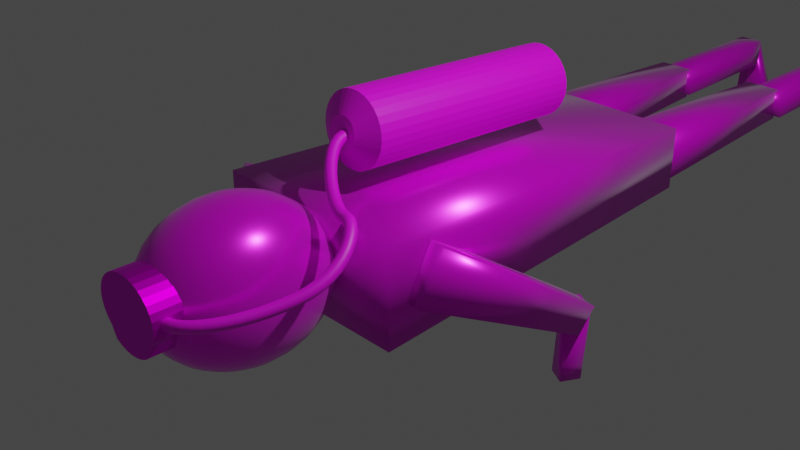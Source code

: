 # Source: Another_Diver.blend  (saved by Blender 2.90.8; exported with 4.5.12 LTS)
import bpy
from mathutils import Matrix  # noqa: F401  (used for matrix-valued properties, if any)

bpy.ops.wm.read_factory_settings(use_empty=True)
scene = bpy.context.scene
scene.name = 'Scene'

# ---- collections
col_collection = bpy.data.collections.new('Collection'); scene.collection.children.link(col_collection)
col_diver = bpy.data.collections.new('Diver'); scene.collection.children.link(col_diver)

# ---- images (referenced by path relative to the original .blend; pixels are not part of the script)
import os
ASSET_DIR = os.environ.get("B2B_ASSET_DIR", "")  # directory of the original .blend (textures are referenced by path, not embedded)
HERE = os.path.dirname(os.path.abspath(__file__))  # packed textures are extracted next to this script under _unpacked/

def load_image(name, relpath, width, height, colorspace="sRGB"):
    """Load a texture the original file referenced (path relative to the .blend, or extracted next to this script)."""
    p = next((c for c in (os.path.join(HERE, relpath), os.path.join(ASSET_DIR, relpath)) if relpath and os.path.exists(c)), "")
    if p:
        img = bpy.data.images.load(p, check_existing=True)
        img.name = name
    else:  # same state as the original file: an image datablock whose file is absent (Cycles renders it pink)
        img = bpy.data.images.new(name, width, height)
        img.source = "FILE"
        img.filepath = "//" + (relpath or name)
    img.colorspace_settings.name = colorspace
    return img
img_hosetexture = load_image('HoseTexture', 'HoseTexture.png', 1024, 1024, 'sRGB')
img_bodytexture_001 = load_image('BodyTexture.001', '', 2048, 2048, 'sRGB')
img_tanktexture_001 = load_image('TankTexture.001', 'TankTexture.001.png', 1024, 1024, 'sRGB')
img_masktexture = load_image('MaskTexture', 'MaskTexture.png', 1024, 1024, 'sRGB')

# ---- materials (node trees are filled in below, after node groups)
mat_tankmaterial = bpy.data.materials.new('TankMaterial')
mat_tankmaterial.use_transparent_shadow = False
mat_material = bpy.data.materials.new('Material')
mat_material.alpha_threshold = 0.0
mat_material.use_transparent_shadow = False
mat_material.line_color = (0.0, 0.0, 0.0, 1.0)
mat_tankmaterial_001 = bpy.data.materials.new('TankMaterial.001')
mat_tankmaterial_001.use_transparent_shadow = False
mat_maskmaterial = bpy.data.materials.new('MaskMaterial')
mat_maskmaterial.use_transparent_shadow = False

# ---- material node trees
mat_tankmaterial.use_nodes = True; mat_tankmaterial.node_tree.nodes.clear()
_N = mat_tankmaterial.node_tree.nodes; _L = mat_tankmaterial.node_tree.links
n0 = _N.new('ShaderNodeBsdfPrincipled'); n0.name = 'Principled BSDF'; n0.location = (10, 300)
n0.distribution = 'GGX'
n0.subsurface_method = 'BURLEY'
n0.inputs[3].default_value = 1.45
n0.inputs[27].default_value = (0.0, 0.0, 0.0, 1.0)
n0.inputs[28].default_value = 1.0
n1 = _N.new('ShaderNodeOutputMaterial'); n1.name = 'Material Output'; n1.location = (300, 300)
n2 = _N.new('ShaderNodeTexImage'); n2.name = 'Image Texture'; n2.location = (-280, 260)
n2.image = img_hosetexture
_L.new(n0.outputs[0], n1.inputs[0])
_L.new(n2.outputs[0], n0.inputs[0])
n1.is_active_output = True
mat_material.use_nodes = True; mat_material.node_tree.nodes.clear()
_N = mat_material.node_tree.nodes; _L = mat_material.node_tree.links
n0 = _N.new('ShaderNodeOutputMaterial'); n0.name = 'Material Output'; n0.location = (300, 300)
n1 = _N.new('ShaderNodeBsdfPrincipled'); n1.name = 'Principled BSDF'; n1.location = (10, 300)
n1.distribution = 'GGX'
n1.subsurface_method = 'BURLEY'
n1.inputs[1].default_value = 0.43
n1.inputs[2].default_value = 0.2696
n1.inputs[3].default_value = 1.45
n1.inputs[24].default_value = 0.09372
n1.inputs[27].default_value = (0.0, 0.0, 0.0, 1.0)
n1.inputs[28].default_value = 1.0
n2 = _N.new('ShaderNodeTexImage'); n2.name = 'Image Texture'; n2.location = (-280, 260)
n2.image = img_bodytexture_001
_L.new(n1.outputs[0], n0.inputs[0])
_L.new(n2.outputs[0], n1.inputs[0])
n0.is_active_output = True
mat_tankmaterial_001.use_nodes = True; mat_tankmaterial_001.node_tree.nodes.clear()
_N = mat_tankmaterial_001.node_tree.nodes; _L = mat_tankmaterial_001.node_tree.links
n0 = _N.new('ShaderNodeBsdfPrincipled'); n0.name = 'Principled BSDF'; n0.location = (10, 300)
n0.distribution = 'GGX'
n0.subsurface_method = 'BURLEY'
n0.inputs[3].default_value = 1.45
n0.inputs[27].default_value = (0.0, 0.0, 0.0, 1.0)
n0.inputs[28].default_value = 1.0
n1 = _N.new('ShaderNodeOutputMaterial'); n1.name = 'Material Output'; n1.location = (300, 300)
n2 = _N.new('ShaderNodeTexImage'); n2.name = 'Image Texture'; n2.location = (-280, 260)
n2.image = img_tanktexture_001
_L.new(n0.outputs[0], n1.inputs[0])
_L.new(n2.outputs[0], n0.inputs[0])
n1.is_active_output = True
mat_maskmaterial.use_nodes = True; mat_maskmaterial.node_tree.nodes.clear()
_N = mat_maskmaterial.node_tree.nodes; _L = mat_maskmaterial.node_tree.links
n0 = _N.new('ShaderNodeBsdfPrincipled'); n0.name = 'Principled BSDF'; n0.location = (10, 300)
n0.distribution = 'GGX'
n0.subsurface_method = 'BURLEY'
n0.inputs[1].default_value = 1.0
n0.inputs[3].default_value = 1.45
n0.inputs[27].default_value = (0.0, 0.0, 0.0, 1.0)
n0.inputs[28].default_value = 1.0
n1 = _N.new('ShaderNodeOutputMaterial'); n1.name = 'Material Output'; n1.location = (300, 300)
n2 = _N.new('ShaderNodeTexImage'); n2.name = 'Image Texture'; n2.location = (-280, 260)
n2.image = img_masktexture
_L.new(n0.outputs[0], n1.inputs[0])
_L.new(n2.outputs[0], n0.inputs[0])
n1.is_active_output = True

# ---- world
world_world = bpy.data.worlds.new('World'); scene.world = world_world
world_world.use_nodes = True; world_world.node_tree.nodes.clear()
_N = world_world.node_tree.nodes; _L = world_world.node_tree.links
n0 = _N.new('ShaderNodeOutputWorld'); n0.name = 'World Output'; n0.location = (300, 300)
n1 = _N.new('ShaderNodeBackground'); n1.name = 'Background'; n1.location = (10, 300)
n1.inputs[0].default_value = (0.05088, 0.05088, 0.05088, 1.0)
_L.new(n1.outputs[0], n0.inputs[0])
n0.is_active_output = True
world_world.color = (0.05088, 0.05088, 0.05088)
world_world.use_sun_shadow = False
world_world.sun_shadow_jitter_overblur = 0.0

# ---- cameras
cam_camera = bpy.data.cameras.new('Camera')
cam_camera.clip_end = 100.0
cam_camera.ortho_scale = 7.314

# ---- lights
light_light = bpy.data.lights.new('Light', 'POINT')
light_light.transmission_factor = 0.0
light_light.energy = 1000.0
light_light.shadow_soft_size = 0.1
light_light.shadow_maximum_resolution = 0.006
light_light.use_absolute_resolution = True

# ---- meshes
me_cube = bpy.data.meshes.new('Cube')
me_cube.from_pydata([(1.0, 2.784, 0.3643), (1.0, 2.784, -0.3643), (1.136, -1.0, 0.5364), (1.136, -1.0, -0.5364), (-1.0, 2.784, 0.3643), (-1.0, 2.784, -0.3643), (-1.136, -1.0, 0.5364), (-1.136, -1.0, -0.5364), (0.2314, 2.77, -0.2768), (0.2314, 2.77, 0.1767), (0.3871, 4.948, -0.2441), (0.3871, 4.948, 0.1439), (0.9686, 2.77, -0.2768), (0.9686, 2.77, 0.1767), (0.8129, 4.948, -0.2441), (0.8129, 4.948, 0.1439), (0.9222, 4.906, 0.1159), (0.9222, 4.906, -0.1944), (0.8233, 6.506, 0.1364), (0.8233, 6.506, -0.2149), (0.5066, 4.906, 0.1159), (0.5066, 4.906, -0.1944), (0.5214, 6.506, 0.1364), (0.5214, 6.506, -0.2149), (0.7579, 6.508, 0.07678), (0.9762, 6.776, -0.8943), (0.7579, 6.606, 0.07678), (0.9762, 6.813, -0.924), (0.583, 6.508, 0.07678), (0.3647, 6.776, -0.8943), (0.583, 6.606, 0.07678), (0.3647, 6.813, -0.924), (-0.9686, 2.613, -0.2502), (-0.9686, 2.613, 0.2033), (-0.8129, 4.791, -0.2174), (-0.8129, 4.791, 0.1706), (-0.2314, 2.613, -0.2502), (-0.2314, 2.613, 0.2033), (-0.3871, 4.791, -0.2174), (-0.3871, 4.791, 0.1706), (-0.3228, 4.749, 0.1425), (-0.3228, 4.749, -0.1678), (-0.4216, 6.349, 0.163), (-0.4216, 6.349, -0.1882), (-0.7384, 4.749, 0.1425), (-0.7384, 4.749, -0.1678), (-0.7236, 6.349, 0.163), (-0.7236, 6.349, -0.1882), (-0.4871, 6.352, 0.1034), (-0.2688, 6.619, -0.8677), (-0.4871, 6.449, 0.1034), (-0.2688, 6.656, -0.8974), (-0.662, 6.352, 0.1034), (-0.8802, 6.619, -0.8677), (-0.662, 6.449, 0.1034), (-0.8802, 6.656, -0.8974), (-1.407, -0.8753, -0.1497), (-1.514, -0.6572, 0.3803), (-1.743, 0.6117, -0.9376), (-1.82, 0.7696, -0.6748), (-0.9997, -0.7876, -0.1195), (-1.106, -0.5695, 0.4105), (-1.448, 0.6752, -0.9227), (-1.525, 0.8331, -0.6598), (-1.784, 0.588, -1.525), (-1.803, 0.6292, -0.664), (-1.779, 0.776, -1.525), (-1.797, 0.796, -0.664), (-1.559, 0.588, -1.525), (-1.504, 0.6292, -0.664), (-1.564, 0.776, -1.525), (-1.511, 0.796, -0.664), (0.9259, -0.7627, -0.1174), (0.9591, -0.5287, 0.4125), (1.494, 0.6742, -0.9054), (1.518, 0.8436, -0.6426), (1.333, -0.8506, -0.08725), (1.366, -0.6166, 0.4427), (1.789, 0.6105, -0.8904), (1.813, 0.7799, -0.6276), (1.445, 0.6701, -1.493), (1.451, 0.714, -0.6317), (1.558, 0.8326, -1.493), (1.554, 0.8574, -0.6317), (1.641, 0.5792, -1.493), (1.713, 0.5931, -0.6317), (1.746, 0.7457, -1.493), (1.804, 0.7417, -0.6317), (0.0, -1.39, 0.8332), (0.0, -1.243, 0.7521), (0.0, -1.113, 0.6445), (0.0, -1.005, 0.5147), (0.0, -0.9219, 0.3675), (0.0, -0.8681, 0.2087), (0.0, -0.8454, 0.04433), (0.0, -0.8546, -0.1193), (0.0, -0.8953, -0.2758), (0.0, -1.326, -0.72), (0.02786, -1.393, 0.8339), (0.05465, -1.249, 0.7534), (0.07935, -1.122, 0.6465), (0.101, -1.016, 0.5172), (0.1188, -0.935, 0.3704), (0.1319, -0.8827, 0.212), (0.1401, -0.8609, 0.04779), (0.1428, -0.8703, -0.1158), (0.1401, -0.9107, -0.2724), (0.1319, -0.9805, -0.4161), (0.1188, -1.077, -0.5413), (0.101, -1.197, -0.6433), (0.07935, -1.334, -0.718), (0.05465, -1.485, -0.7628), (0.02786, -1.644, -0.7757), (0.05465, -1.402, 0.8359), (0.1072, -1.267, 0.7574), (0.1556, -1.148, 0.6523), (0.1981, -1.049, 0.5245), (0.2329, -0.9738, 0.3791), (0.2588, -0.9258, 0.2216), (0.2748, -0.9067, 0.05803), (0.2802, -0.917, -0.1053), (0.2748, -0.9566, -0.2621), (0.2588, -1.024, -0.4064), (0.2329, -1.116, -0.5326), (0.1981, -1.23, -0.6359), (0.1556, -1.36, -0.7122), (0.1072, -1.503, -0.7588), (0.05465, -1.653, -0.7737), (0.07935, -1.417, 0.8392), (0.1556, -1.296, 0.7639), (0.226, -1.19, 0.6617), (0.2876, -1.102, 0.5365), (0.3382, -1.037, 0.3932), (0.3758, -0.9959, 0.2373), (0.3989, -0.9811, 0.07465), (0.4067, -0.9929, -0.08836), (0.3989, -1.031, -0.2455), (0.3758, -1.094, -0.3908), (0.3382, -1.179, -0.5185), (0.2876, -1.283, -0.6239), (0.226, -1.402, -0.7028), (0.1556, -1.532, -0.7523), (0.07935, -1.668, -0.7704), (0.101, -1.437, 0.8436), (0.1981, -1.335, 0.7726), (0.2876, -1.247, 0.6744), (0.366, -1.175, 0.5527), (0.4304, -1.122, 0.4122), (0.4782, -1.09, 0.2583), (0.5077, -1.081, 0.09703), (0.5177, -1.095, -0.06554), (0.5077, -1.131, -0.2231), (0.4782, -1.188, -0.3697), (0.4304, -1.264, -0.4996), (0.366, -1.355, -0.6078), (0.2876, -1.459, -0.6901), (0.1981, -1.571, -0.7435), (0.101, -1.687, -0.7659), (0.1188, -1.461, 0.8491), (0.2329, -1.383, 0.7833), (0.3382, -1.316, 0.6898), (0.4304, -1.262, 0.5723), (0.5061, -1.225, 0.4353), (0.5624, -1.205, 0.284), (0.597, -1.203, 0.1243), (0.6087, -1.219, -0.03774), (0.597, -1.253, -0.1959), (0.5624, -1.303, -0.344), (0.5061, -1.367, -0.4764), (0.4304, -1.443, -0.5881), (0.3382, -1.528, -0.6747), (0.2329, -1.619, -0.7329), (0.1188, -1.712, -0.7605), (0.1319, -1.489, 0.8553), (0.2588, -1.437, 0.7954), (0.3758, -1.395, 0.7074), (0.4782, -1.363, 0.5947), (0.5624, -1.343, 0.4617), (0.6249, -1.336, 0.3133), (0.6634, -1.342, 0.1554), (0.6763, -1.361, -0.006027), (0.6634, -1.392, -0.1648), (0.6249, -1.434, -0.3147), (0.5624, -1.485, -0.4501), (0.4782, -1.544, -0.5657), (0.3758, -1.607, -0.6571), (0.2588, -1.673, -0.7208), (0.1319, -1.739, -0.7543), (0.1401, -1.519, 0.862), (0.2748, -1.496, 0.8086), (0.3989, -1.48, 0.7266), (0.5077, -1.472, 0.6191), (0.597, -1.471, 0.4903), (0.6634, -1.478, 0.3451), (0.7042, -1.493, 0.1892), (0.718, -1.515, 0.02839), (0.7042, -1.543, -0.131), (0.6634, -1.576, -0.2829), (0.597, -1.613, -0.4215), (0.5077, -1.653, -0.5413), (0.3989, -1.693, -0.638), (0.2748, -1.732, -0.7076), (0.1401, -1.769, -0.7476), (0.1428, -1.55, 0.869), (0.2802, -1.557, 0.8223), (0.4067, -1.569, 0.7464), (0.5177, -1.585, 0.6444), (0.6087, -1.604, 0.52), (0.6763, -1.626, 0.3782), (0.718, -1.65, 0.2243), (0.7321, -1.675, 0.06418), (0.718, -1.7, -0.0959), (0.6763, -1.724, -0.2498), (0.6087, -1.746, -0.3917), (0.5177, -1.766, -0.516), (0.4067, -1.782, -0.6181), (0.2802, -1.793, -0.6939), (0.1428, -1.801, -0.7406), (0.1401, -1.581, 0.8759), (0.2748, -1.618, 0.836), (0.3989, -1.658, 0.7663), (0.5077, -1.698, 0.6697), (0.597, -1.737, 0.5498), (0.6634, -1.774, 0.4113), (0.7042, -1.807, 0.2594), (0.718, -1.835, 0.09997), (0.7042, -1.857, -0.0608), (0.6634, -1.872, -0.2168), (0.597, -1.879, -0.3619), (0.5077, -1.879, -0.4907), (0.3989, -1.871, -0.5982), (0.2748, -1.855, -0.6802), (0.1401, -1.832, -0.7336), (0.1319, -1.611, 0.8827), (0.2588, -1.677, 0.8491), (0.3758, -1.744, 0.7854), (0.4782, -1.807, 0.694), (0.5624, -1.865, 0.5784), (0.6249, -1.917, 0.443), (0.6634, -1.958, 0.2931), (0.6763, -1.989, 0.1344), (0.6634, -2.008, -0.02705), (0.6249, -2.014, -0.185), (0.5624, -2.008, -0.3333), (0.4782, -1.988, -0.4664), (0.3758, -1.956, -0.5791), (0.2588, -1.914, -0.667), (0.1319, -1.862, -0.7269), (0.1188, -1.639, 0.8888), (0.2329, -1.732, 0.8613), (0.3382, -1.822, 0.8031), (0.4304, -1.907, 0.7165), (0.5061, -1.983, 0.6048), (0.5624, -2.048, 0.4723), (0.597, -2.098, 0.3242), (0.6087, -2.131, 0.1661), (0.597, -2.147, 0.004061), (0.5624, -2.146, -0.1557), (0.5061, -2.126, -0.3069), (0.4304, -2.088, -0.444), (0.3382, -2.035, -0.5615), (0.2329, -1.968, -0.6549), (0.1188, -1.89, -0.7207), (0.101, -1.663, 0.8943), (0.1981, -1.779, 0.8719), (0.2876, -1.891, 0.8185), (0.366, -1.995, 0.7361), (0.4304, -2.087, 0.6279), (0.4782, -2.163, 0.498), (0.5077, -2.22, 0.3515), (0.5177, -2.256, 0.1939), (0.5077, -2.269, 0.03133), (0.4782, -2.26, -0.13), (0.4304, -2.229, -0.2838), (0.366, -2.176, -0.4243), (0.2876, -2.104, -0.546), (0.1981, -2.016, -0.6443), (0.101, -1.914, -0.7153), (0.07935, -1.683, 0.8987), (0.1556, -1.818, 0.8806), (0.226, -1.948, 0.8312), (0.2876, -2.067, 0.7522), (0.3382, -2.172, 0.6469), (0.3758, -2.257, 0.5191), (0.3989, -2.32, 0.3739), (0.4067, -2.358, 0.2167), (0.3989, -2.37, 0.0537), (0.3758, -2.355, -0.1089), (0.3382, -2.314, -0.2649), (0.2876, -2.248, -0.4082), (0.226, -2.161, -0.5333), (0.1556, -2.055, -0.6355), (0.07935, -1.934, -0.7108), (0.0, -1.803, -0.7564), (0.05465, -1.698, 0.902), (0.1072, -1.847, 0.8871), (0.1556, -1.99, 0.8406), (0.1981, -2.121, 0.7642), (0.2329, -2.235, 0.661), (0.2588, -2.327, 0.5348), (0.2748, -2.394, 0.3905), (0.2802, -2.434, 0.2337), (0.2748, -2.444, 0.07033), (0.2588, -2.425, -0.09324), (0.2329, -2.377, -0.2508), (0.1981, -2.302, -0.3962), (0.1556, -2.203, -0.5239), (0.1072, -2.084, -0.629), (0.05465, -1.949, -0.7075), (0.02786, -1.707, 0.9041), (0.05465, -1.865, 0.8911), (0.07935, -2.016, 0.8464), (0.101, -2.154, 0.7716), (0.1188, -2.274, 0.6697), (0.1319, -2.37, 0.5444), (0.1401, -2.44, 0.4007), (0.1428, -2.48, 0.2441), (0.1401, -2.49, 0.08057), (0.1319, -2.468, -0.0836), (0.1188, -2.416, -0.2421), (0.101, -2.335, -0.3888), (0.07935, -2.229, -0.5181), (0.05465, -2.102, -0.6251), (0.02786, -1.958, -0.7055), (-5.28e-09, -1.71, 0.9047), (3.017e-08, -1.871, 0.8925), (1.926e-08, -2.025, 0.8484), (-1.892e-08, -2.165, 0.7741), (-6.255e-08, -2.287, 0.6726), (4.654e-08, -2.385, 0.5477), (-6.255e-08, -2.455, 0.4042), (-7.346e-08, -2.496, 0.2476), (-6.255e-08, -2.505, 0.08403), (4.654e-08, -2.483, -0.08034), (-6.255e-08, -2.429, -0.2392), (-1.892e-08, -2.346, -0.3863), (-8.007e-09, -2.238, -0.5162), (2.902e-09, -2.108, -0.6237), (2.902e-09, -1.961, -0.7048), (-0.02786, -1.707, 0.9041), (-0.05465, -1.865, 0.8911), (-0.07935, -2.016, 0.8464), (-0.101, -2.154, 0.7716), (-0.1188, -2.274, 0.6697), (-0.1319, -2.37, 0.5444), (-0.1401, -2.44, 0.4007), (-0.1428, -2.48, 0.2441), (-0.1401, -2.49, 0.08057), (-0.1319, -2.468, -0.0836), (-0.1188, -2.416, -0.2421), (-0.101, -2.335, -0.3888), (-0.07935, -2.229, -0.5181), (-0.05465, -2.102, -0.6251), (-0.02786, -1.958, -0.7055), (-0.05465, -1.698, 0.902), (-0.1072, -1.847, 0.8871), (-0.1556, -1.99, 0.8406), (-0.1981, -2.121, 0.7642), (-0.2329, -2.235, 0.661), (-0.2588, -2.327, 0.5348), (-0.2748, -2.394, 0.3905), (-0.2802, -2.434, 0.2337), (-0.2748, -2.444, 0.07033), (-0.2588, -2.425, -0.09324), (-0.2329, -2.377, -0.2508), (-0.1981, -2.302, -0.3962), (-0.1556, -2.203, -0.5239), (-0.1072, -2.084, -0.629), (-0.05465, -1.949, -0.7075), (-0.07935, -1.683, 0.8987), (-0.1556, -1.818, 0.8806), (-0.226, -1.948, 0.8312), (-0.2876, -2.067, 0.7522), (-0.3382, -2.172, 0.6469), (-0.3758, -2.257, 0.5191), (-0.3989, -2.32, 0.3739), (-0.4067, -2.358, 0.2167), (-0.3989, -2.37, 0.0537), (-0.3758, -2.355, -0.1089), (-0.3382, -2.314, -0.2649), (-0.2876, -2.248, -0.4082), (-0.226, -2.161, -0.5333), (-0.1556, -2.055, -0.6355), (-0.07935, -1.934, -0.7108), (-1.687e-07, -1.547, 0.8847), (-0.101, -1.663, 0.8943), (-0.1981, -1.779, 0.8719), (-0.2876, -1.891, 0.8185), (-0.366, -1.995, 0.7361), (-0.4304, -2.087, 0.6279), (-0.4782, -2.163, 0.498), (-0.5077, -2.22, 0.3515), (-0.5177, -2.256, 0.1939), (-0.5077, -2.269, 0.03133), (-0.4782, -2.26, -0.13), (-0.4304, -2.229, -0.2838), (-0.366, -2.176, -0.4243), (-0.2876, -2.104, -0.546), (-0.1981, -2.016, -0.6443), (-0.101, -1.914, -0.7153), (-0.1188, -1.639, 0.8888), (-0.2329, -1.732, 0.8613), (-0.3382, -1.822, 0.8031), (-0.4304, -1.907, 0.7165), (-0.5061, -1.983, 0.6048), (-0.5624, -2.048, 0.4723), (-0.597, -2.098, 0.3242), (-0.6087, -2.131, 0.1661), (-0.597, -2.147, 0.004061), (-0.5624, -2.146, -0.1557), (-0.5061, -2.126, -0.3069), (-0.4304, -2.088, -0.444), (-0.3382, -2.035, -0.5615), (-0.2329, -1.968, -0.6549), (-0.1188, -1.89, -0.7207), (-0.1319, -1.611, 0.8827), (-0.2588, -1.677, 0.8491), (-0.3758, -1.744, 0.7854), (-0.4782, -1.807, 0.694), (-0.5624, -1.865, 0.5784), (-0.6249, -1.917, 0.443), (-0.6633, -1.958, 0.2931), (-0.6763, -1.989, 0.1344), (-0.6633, -2.008, -0.02705), (-0.6249, -2.014, -0.185), (-0.5624, -2.008, -0.3333), (-0.4782, -1.988, -0.4664), (-0.3758, -1.956, -0.5791), (-0.2588, -1.914, -0.667), (-0.1319, -1.862, -0.7269), (-0.1401, -1.581, 0.8759), (-0.2748, -1.618, 0.836), (-0.3989, -1.658, 0.7663), (-0.5077, -1.698, 0.6697), (-0.597, -1.737, 0.5498), (-0.6634, -1.774, 0.4113), (-0.7042, -1.807, 0.2594), (-0.718, -1.835, 0.09997), (-0.7042, -1.857, -0.0608), (-0.6634, -1.872, -0.2168), (-0.597, -1.879, -0.3619), (-0.5077, -1.879, -0.4907), (-0.3989, -1.871, -0.5982), (-0.2748, -1.855, -0.6802), (-0.1401, -1.832, -0.7336), (-0.1428, -1.55, 0.869), (-0.2802, -1.557, 0.8223), (-0.4067, -1.569, 0.7464), (-0.5177, -1.585, 0.6444), (-0.6087, -1.604, 0.52), (-0.6763, -1.626, 0.3782), (-0.718, -1.65, 0.2243), (-0.7321, -1.675, 0.06418), (-0.718, -1.7, -0.0959), (-0.6763, -1.724, -0.2498), (-0.6087, -1.746, -0.3917), (-0.5177, -1.766, -0.516), (-0.4067, -1.782, -0.6181), (-0.2802, -1.793, -0.6939), (-0.1428, -1.801, -0.7406), (-0.1401, -1.519, 0.862), (-0.2748, -1.496, 0.8086), (-0.3989, -1.48, 0.7266), (-0.5077, -1.472, 0.6191), (-0.597, -1.471, 0.4903), (-0.6634, -1.478, 0.3451), (-0.7042, -1.493, 0.1892), (-0.718, -1.515, 0.02839), (-0.7042, -1.543, -0.131), (-0.6634, -1.576, -0.2829), (-0.597, -1.613, -0.4215), (-0.5077, -1.653, -0.5413), (-0.3989, -1.693, -0.638), (-0.2748, -1.732, -0.7076), (-0.1401, -1.769, -0.7476), (-0.1319, -1.489, 0.8553), (-0.2588, -1.437, 0.7954), (-0.3758, -1.395, 0.7074), (-0.4782, -1.363, 0.5947), (-0.5624, -1.343, 0.4617), (-0.6249, -1.336, 0.3133), (-0.6633, -1.342, 0.1554), (-0.6763, -1.361, -0.006027), (-0.6633, -1.392, -0.1648), (-0.6249, -1.434, -0.3147), (-0.5624, -1.485, -0.4501), (-0.4782, -1.544, -0.5657), (-0.3758, -1.607, -0.6571), (-0.2588, -1.673, -0.7208), (-0.1319, -1.739, -0.7543), (-0.1188, -1.461, 0.8491), (-0.2329, -1.383, 0.7833), (-0.3382, -1.316, 0.6898), (-0.4304, -1.262, 0.5723), (-0.5061, -1.225, 0.4353), (-0.5624, -1.205, 0.284), (-0.597, -1.203, 0.1243), (-0.6087, -1.219, -0.03774), (-0.597, -1.253, -0.1959), (-0.5624, -1.303, -0.344), (-0.5061, -1.367, -0.4764), (-0.4304, -1.443, -0.5881), (-0.3382, -1.528, -0.6747), (-0.2329, -1.619, -0.7329), (-0.1188, -1.712, -0.7605), (-0.101, -1.437, 0.8436), (-0.1981, -1.335, 0.7726), (-0.2876, -1.247, 0.6744), (-0.366, -1.175, 0.5527), (-0.4304, -1.122, 0.4122), (-0.4782, -1.09, 0.2583), (-0.5077, -1.081, 0.09703), (-0.5177, -1.095, -0.06554), (-0.5077, -1.131, -0.2231), (-0.4782, -1.188, -0.3697), (-0.4304, -1.264, -0.4996), (-0.366, -1.355, -0.6078), (-0.2876, -1.459, -0.6901), (-0.1981, -1.571, -0.7435), (-0.101, -1.687, -0.7659), (-0.07935, -1.417, 0.8392), (-0.1556, -1.296, 0.7639), (-0.226, -1.19, 0.6617), (-0.2876, -1.102, 0.5365), (-0.3382, -1.037, 0.3932), (-0.3758, -0.9959, 0.2373), (-0.3989, -0.9811, 0.07465), (-0.4067, -0.9929, -0.08836), (-0.3989, -1.031, -0.2455), (-0.3758, -1.094, -0.3908), (-0.3382, -1.179, -0.5185), (-0.2876, -1.283, -0.6239), (-0.226, -1.402, -0.7028), (-0.1556, -1.532, -0.7523), (-0.07935, -1.668, -0.7704), (-0.05465, -1.402, 0.8359), (-0.1072, -1.267, 0.7574), (-0.1556, -1.148, 0.6523), (-0.1981, -1.049, 0.5245), (-0.2329, -0.9738, 0.3791), (-0.2588, -0.9258, 0.2216), (-0.2748, -0.9067, 0.05803), (-0.2802, -0.917, -0.1053), (-0.2748, -0.9566, -0.2621), (-0.2588, -1.024, -0.4064), (-0.2329, -1.116, -0.5326), (-0.1981, -1.23, -0.6359), (-0.1556, -1.36, -0.7122), (-0.1072, -1.503, -0.7588), (-0.05465, -1.653, -0.7737), (-0.02786, -1.393, 0.8339), (-0.05465, -1.249, 0.7534), (-0.07935, -1.122, 0.6465), (-0.101, -1.016, 0.5172), (-0.1188, -0.935, 0.3704), (-0.1319, -0.8827, 0.212), (-0.1401, -0.8609, 0.04779), (-0.1428, -0.8703, -0.1158), (-0.1401, -0.9107, -0.2724), (-0.1319, -0.9805, -0.4161), (-0.1188, -1.077, -0.5413), (-0.101, -1.197, -0.6433), (-0.07935, -1.334, -0.718), (-0.05465, -1.485, -0.7628), (-0.02786, -1.644, -0.7757), (4.654e-08, -0.966, -0.4193), (1.993e-07, -1.064, -0.5442), (1.12e-07, -1.185, -0.6458), (5.745e-08, -1.479, -0.7641), (1.108e-08, -1.641, -0.7764), (1.446, 0.6792, -1.315), (1.557, 0.8378, -1.315), (1.758, 0.7448, -1.315), (1.656, 0.5821, -1.315), (-1.787, 0.5949, -1.382), (-1.782, 0.7793, -1.382), (-1.555, 0.7793, -1.382), (-1.55, 0.5949, -1.382), (-0.4115, 6.185, 0.1609), (-0.4115, 6.185, -0.1861), (-0.7251, 6.185, 0.1609), (-0.7251, 6.185, -0.1861), (0.8344, 6.327, 0.1341), (0.8344, 6.327, -0.2126), (0.5198, 6.327, 0.1341), (0.5198, 6.327, -0.2126)], [], [(0, 4, 6, 2), (3, 2, 6, 7), (7, 6, 4, 5), (5, 1, 3, 7), (1, 0, 2, 3), (5, 4, 0, 1), (8, 9, 11, 10), (10, 11, 15, 14), (14, 15, 13, 12), (12, 13, 9, 8), (10, 14, 12, 8), (15, 11, 9, 13), (582, 583, 19, 18), (18, 19, 23, 22), (584, 585, 21, 20), (20, 21, 17, 16), (582, 584, 20, 16), (585, 583, 17, 21), (24, 25, 27, 26), (26, 27, 31, 30), (30, 31, 29, 28), (28, 29, 25, 24), (26, 30, 28, 24), (31, 27, 25, 29), (32, 33, 35, 34), (34, 35, 39, 38), (38, 39, 37, 36), (36, 37, 33, 32), (34, 38, 36, 32), (39, 35, 33, 37), (578, 579, 43, 42), (42, 43, 47, 46), (580, 581, 45, 44), (44, 45, 41, 40), (578, 580, 44, 40), (581, 579, 41, 45), (48, 49, 51, 50), (50, 51, 55, 54), (54, 55, 53, 52), (52, 53, 49, 48), (50, 54, 52, 48), (55, 51, 49, 53), (56, 57, 59, 58), (58, 59, 63, 62), (62, 63, 61, 60), (60, 61, 57, 56), (58, 62, 60, 56), (63, 59, 57, 61), (574, 65, 67, 575), (575, 67, 71, 576), (576, 71, 69, 577), (577, 69, 65, 574), (66, 70, 68, 64), (71, 67, 65, 69), (72, 73, 75, 74), (74, 75, 79, 78), (78, 79, 77, 76), (76, 77, 73, 72), (74, 78, 76, 72), (79, 75, 73, 77), (570, 81, 83, 571), (571, 83, 87, 572), (572, 87, 85, 573), (573, 85, 81, 570), (82, 86, 84, 80), (87, 83, 81, 85), (568, 97, 110, 111), (94, 93, 103, 104), (569, 568, 111, 112), (95, 94, 104, 105), (88, 384, 98), (293, 569, 112), (96, 95, 105, 106), (89, 88, 98, 99), (565, 96, 106, 107), (90, 89, 99, 100), (566, 565, 107, 108), (91, 90, 100, 101), (567, 566, 108, 109), (92, 91, 101, 102), (97, 567, 109, 110), (93, 92, 102, 103), (110, 109, 124, 125), (103, 102, 117, 118), (111, 110, 125, 126), (104, 103, 118, 119), (112, 111, 126, 127), (105, 104, 119, 120), (98, 384, 113), (293, 112, 127), (106, 105, 120, 121), (99, 98, 113, 114), (107, 106, 121, 122), (100, 99, 114, 115), (108, 107, 122, 123), (101, 100, 115, 116), (109, 108, 123, 124), (102, 101, 116, 117), (114, 113, 128, 129), (122, 121, 136, 137), (115, 114, 129, 130), (123, 122, 137, 138), (116, 115, 130, 131), (124, 123, 138, 139), (117, 116, 131, 132), (125, 124, 139, 140), (118, 117, 132, 133), (126, 125, 140, 141), (119, 118, 133, 134), (127, 126, 141, 142), (120, 119, 134, 135), (113, 384, 128), (293, 127, 142), (121, 120, 135, 136), (133, 132, 147, 148), (141, 140, 155, 156), (134, 133, 148, 149), (142, 141, 156, 157), (135, 134, 149, 150), (128, 384, 143), (293, 142, 157), (136, 135, 150, 151), (129, 128, 143, 144), (137, 136, 151, 152), (130, 129, 144, 145), (138, 137, 152, 153), (131, 130, 145, 146), (139, 138, 153, 154), (132, 131, 146, 147), (140, 139, 154, 155), (152, 151, 166, 167), (145, 144, 159, 160), (153, 152, 167, 168), (146, 145, 160, 161), (154, 153, 168, 169), (147, 146, 161, 162), (155, 154, 169, 170), (148, 147, 162, 163), (156, 155, 170, 171), (149, 148, 163, 164), (157, 156, 171, 172), (150, 149, 164, 165), (143, 384, 158), (293, 157, 172), (151, 150, 165, 166), (144, 143, 158, 159), (171, 170, 185, 186), (164, 163, 178, 179), (172, 171, 186, 187), (165, 164, 179, 180), (158, 384, 173), (293, 172, 187), (166, 165, 180, 181), (159, 158, 173, 174), (167, 166, 181, 182), (160, 159, 174, 175), (168, 167, 182, 183), (161, 160, 175, 176), (169, 168, 183, 184), (162, 161, 176, 177), (170, 169, 184, 185), (163, 162, 177, 178), (183, 182, 197, 198), (176, 175, 190, 191), (184, 183, 198, 199), (177, 176, 191, 192), (185, 184, 199, 200), (178, 177, 192, 193), (186, 185, 200, 201), (179, 178, 193, 194), (187, 186, 201, 202), (180, 179, 194, 195), (173, 384, 188), (293, 187, 202), (181, 180, 195, 196), (174, 173, 188, 189), (182, 181, 196, 197), (175, 174, 189, 190), (202, 201, 216, 217), (195, 194, 209, 210), (188, 384, 203), (293, 202, 217), (196, 195, 210, 211), (189, 188, 203, 204), (197, 196, 211, 212), (190, 189, 204, 205), (198, 197, 212, 213), (191, 190, 205, 206), (199, 198, 213, 214), (192, 191, 206, 207), (200, 199, 214, 215), (193, 192, 207, 208), (201, 200, 215, 216), (194, 193, 208, 209), (206, 205, 220, 221), (214, 213, 228, 229), (207, 206, 221, 222), (215, 214, 229, 230), (208, 207, 222, 223), (216, 215, 230, 231), (209, 208, 223, 224), (217, 216, 231, 232), (210, 209, 224, 225), (203, 384, 218), (293, 217, 232), (211, 210, 225, 226), (204, 203, 218, 219), (212, 211, 226, 227), (205, 204, 219, 220), (213, 212, 227, 228), (225, 224, 239, 240), (218, 384, 233), (293, 232, 247), (226, 225, 240, 241), (219, 218, 233, 234), (227, 226, 241, 242), (220, 219, 234, 235), (228, 227, 242, 243), (221, 220, 235, 236), (229, 228, 243, 244), (222, 221, 236, 237), (230, 229, 244, 245), (223, 222, 237, 238), (231, 230, 245, 246), (224, 223, 238, 239), (232, 231, 246, 247), (244, 243, 258, 259), (237, 236, 251, 252), (245, 244, 259, 260), (238, 237, 252, 253), (246, 245, 260, 261), (239, 238, 253, 254), (247, 246, 261, 262), (240, 239, 254, 255), (233, 384, 248), (293, 247, 262), (241, 240, 255, 256), (234, 233, 248, 249), (242, 241, 256, 257), (235, 234, 249, 250), (243, 242, 257, 258), (236, 235, 250, 251), (248, 384, 263), (293, 262, 277), (256, 255, 270, 271), (249, 248, 263, 264), (257, 256, 271, 272), (250, 249, 264, 265), (258, 257, 272, 273), (251, 250, 265, 266), (259, 258, 273, 274), (252, 251, 266, 267), (260, 259, 274, 275), (253, 252, 267, 268), (261, 260, 275, 276), (254, 253, 268, 269), (262, 261, 276, 277), (255, 254, 269, 270), (267, 266, 281, 282), (275, 274, 289, 290), (268, 267, 282, 283), (276, 275, 290, 291), (269, 268, 283, 284), (277, 276, 291, 292), (270, 269, 284, 285), (263, 384, 278), (293, 277, 292), (271, 270, 285, 286), (264, 263, 278, 279), (272, 271, 286, 287), (265, 264, 279, 280), (273, 272, 287, 288), (266, 265, 280, 281), (274, 273, 288, 289), (286, 285, 301, 302), (279, 278, 294, 295), (287, 286, 302, 303), (280, 279, 295, 296), (288, 287, 303, 304), (281, 280, 296, 297), (289, 288, 304, 305), (282, 281, 297, 298), (290, 289, 305, 306), (283, 282, 298, 299), (291, 290, 306, 307), (284, 283, 299, 300), (292, 291, 307, 308), (285, 284, 300, 301), (278, 384, 294), (293, 292, 308), (306, 305, 320, 321), (299, 298, 313, 314), (307, 306, 321, 322), (300, 299, 314, 315), (308, 307, 322, 323), (301, 300, 315, 316), (294, 384, 309), (293, 308, 323), (302, 301, 316, 317), (295, 294, 309, 310), (303, 302, 317, 318), (296, 295, 310, 311), (304, 303, 318, 319), (297, 296, 311, 312), (305, 304, 319, 320), (298, 297, 312, 313), (318, 317, 332, 333), (311, 310, 325, 326), (319, 318, 333, 334), (312, 311, 326, 327), (320, 319, 334, 335), (313, 312, 327, 328), (321, 320, 335, 336), (314, 313, 328, 329), (322, 321, 336, 337), (315, 314, 329, 330), (323, 322, 337, 338), (316, 315, 330, 331), (309, 384, 324), (293, 323, 338), (317, 316, 331, 332), (310, 309, 324, 325), (337, 336, 351, 352), (330, 329, 344, 345), (338, 337, 352, 353), (331, 330, 345, 346), (324, 384, 339), (293, 338, 353), (332, 331, 346, 347), (325, 324, 339, 340), (333, 332, 347, 348), (326, 325, 340, 341), (334, 333, 348, 349), (327, 326, 341, 342), (335, 334, 349, 350), (328, 327, 342, 343), (336, 335, 350, 351), (329, 328, 343, 344), (341, 340, 355, 356), (349, 348, 363, 364), (342, 341, 356, 357), (350, 349, 364, 365), (343, 342, 357, 358), (351, 350, 365, 366), (344, 343, 358, 359), (352, 351, 366, 367), (345, 344, 359, 360), (353, 352, 367, 368), (346, 345, 360, 361), (339, 384, 354), (293, 353, 368), (347, 346, 361, 362), (340, 339, 354, 355), (348, 347, 362, 363), (360, 359, 374, 375), (368, 367, 382, 383), (361, 360, 375, 376), (354, 384, 369), (293, 368, 383), (362, 361, 376, 377), (355, 354, 369, 370), (363, 362, 377, 378), (356, 355, 370, 371), (364, 363, 378, 379), (357, 356, 371, 372), (365, 364, 379, 380), (358, 357, 372, 373), (366, 365, 380, 381), (359, 358, 373, 374), (367, 366, 381, 382), (379, 378, 394, 395), (372, 371, 387, 388), (380, 379, 395, 396), (373, 372, 388, 389), (381, 380, 396, 397), (374, 373, 389, 390), (382, 381, 397, 398), (375, 374, 390, 391), (383, 382, 398, 399), (376, 375, 391, 392), (369, 384, 385), (293, 383, 399), (377, 376, 392, 393), (370, 369, 385, 386), (378, 377, 393, 394), (371, 370, 386, 387), (399, 398, 413, 414), (392, 391, 406, 407), (385, 384, 400), (293, 399, 414), (393, 392, 407, 408), (386, 385, 400, 401), (394, 393, 408, 409), (387, 386, 401, 402), (395, 394, 409, 410), (388, 387, 402, 403), (396, 395, 410, 411), (389, 388, 403, 404), (397, 396, 411, 412), (390, 389, 404, 405), (398, 397, 412, 413), (391, 390, 405, 406), (403, 402, 417, 418), (411, 410, 425, 426), (404, 403, 418, 419), (412, 411, 426, 427), (405, 404, 419, 420), (413, 412, 427, 428), (406, 405, 420, 421), (414, 413, 428, 429), (407, 406, 421, 422), (400, 384, 415), (293, 414, 429), (408, 407, 422, 423), (401, 400, 415, 416), (409, 408, 423, 424), (402, 401, 416, 417), (410, 409, 424, 425), (422, 421, 436, 437), (415, 384, 430), (293, 429, 444), (423, 422, 437, 438), (416, 415, 430, 431), (424, 423, 438, 439), (417, 416, 431, 432), (425, 424, 439, 440), (418, 417, 432, 433), (426, 425, 440, 441), (419, 418, 433, 434), (427, 426, 441, 442), (420, 419, 434, 435), (428, 427, 442, 443), (421, 420, 435, 436), (429, 428, 443, 444), (441, 440, 455, 456), (434, 433, 448, 449), (442, 441, 456, 457), (435, 434, 449, 450), (443, 442, 457, 458), (436, 435, 450, 451), (444, 443, 458, 459), (437, 436, 451, 452), (430, 384, 445), (293, 444, 459), (438, 437, 452, 453), (431, 430, 445, 446), (439, 438, 453, 454), (432, 431, 446, 447), (440, 439, 454, 455), (433, 432, 447, 448), (293, 459, 474), (453, 452, 467, 468), (446, 445, 460, 461), (454, 453, 468, 469), (447, 446, 461, 462), (455, 454, 469, 470), (448, 447, 462, 463), (456, 455, 470, 471), (449, 448, 463, 464), (457, 456, 471, 472), (450, 449, 464, 465), (458, 457, 472, 473), (451, 450, 465, 466), (459, 458, 473, 474), (452, 451, 466, 467), (445, 384, 460), (472, 471, 486, 487), (465, 464, 479, 480), (473, 472, 487, 488), (466, 465, 480, 481), (474, 473, 488, 489), (467, 466, 481, 482), (460, 384, 475), (293, 474, 489), (468, 467, 482, 483), (461, 460, 475, 476), (469, 468, 483, 484), (462, 461, 476, 477), (470, 469, 484, 485), (463, 462, 477, 478), (471, 470, 485, 486), (464, 463, 478, 479), (476, 475, 490, 491), (484, 483, 498, 499), (477, 476, 491, 492), (485, 484, 499, 500), (478, 477, 492, 493), (486, 485, 500, 501), (479, 478, 493, 494), (487, 486, 501, 502), (480, 479, 494, 495), (488, 487, 502, 503), (481, 480, 495, 496), (489, 488, 503, 504), (482, 481, 496, 497), (475, 384, 490), (293, 489, 504), (483, 482, 497, 498), (495, 494, 509, 510), (503, 502, 517, 518), (496, 495, 510, 511), (504, 503, 518, 519), (497, 496, 511, 512), (490, 384, 505), (293, 504, 519), (498, 497, 512, 513), (491, 490, 505, 506), (499, 498, 513, 514), (492, 491, 506, 507), (500, 499, 514, 515), (493, 492, 507, 508), (501, 500, 515, 516), (494, 493, 508, 509), (502, 501, 516, 517), (514, 513, 528, 529), (507, 506, 521, 522), (515, 514, 529, 530), (508, 507, 522, 523), (516, 515, 530, 531), (509, 508, 523, 524), (517, 516, 531, 532), (510, 509, 524, 525), (518, 517, 532, 533), (511, 510, 525, 526), (519, 518, 533, 534), (512, 511, 526, 527), (505, 384, 520), (293, 519, 534), (513, 512, 527, 528), (506, 505, 520, 521), (533, 532, 547, 548), (526, 525, 540, 541), (534, 533, 548, 549), (527, 526, 541, 542), (520, 384, 535), (293, 534, 549), (528, 527, 542, 543), (521, 520, 535, 536), (529, 528, 543, 544), (522, 521, 536, 537), (530, 529, 544, 545), (523, 522, 537, 538), (531, 530, 545, 546), (524, 523, 538, 539), (532, 531, 546, 547), (525, 524, 539, 540), (537, 536, 551, 552), (545, 544, 559, 560), (538, 537, 552, 553), (546, 545, 560, 561), (539, 538, 553, 554), (547, 546, 561, 562), (540, 539, 554, 555), (548, 547, 562, 563), (541, 540, 555, 556), (549, 548, 563, 564), (542, 541, 556, 557), (535, 384, 550), (293, 549, 564), (543, 542, 557, 558), (536, 535, 550, 551), (544, 543, 558, 559), (556, 555, 93, 94), (564, 563, 568, 569), (557, 556, 94, 95), (550, 384, 88), (293, 564, 569), (558, 557, 95, 96), (551, 550, 88, 89), (559, 558, 96, 565), (552, 551, 89, 90), (560, 559, 565, 566), (553, 552, 90, 91), (561, 560, 566, 567), (554, 553, 91, 92), (562, 561, 567, 97), (555, 554, 92, 93), (563, 562, 97, 568), (84, 573, 570, 80), (86, 572, 573, 84), (82, 571, 572, 86), (80, 570, 571, 82), (68, 577, 574, 64), (70, 576, 577, 68), (66, 575, 576, 70), (64, 574, 575, 66), (47, 43, 579, 581), (42, 46, 580, 578), (46, 47, 581, 580), (40, 41, 579, 578), (23, 19, 583, 585), (18, 22, 584, 582), (22, 23, 585, 584), (16, 17, 583, 582)])
me_cube.polygons.foreach_set('use_smooth', [True] * 594)
_uv = me_cube.uv_layers.new(name='UVMap')
_uv.uv.foreach_set('vector', [0.1899, 0.3287, 0.07384, 0.3287, 0.06594, 0.1096, 0.1978, 0.1096, 0.3558, 0.6242, 0.2945, 0.6233, 0.2945, 0.4921, 0.3558, 0.493, 0.6209, 0.3292, 0.5586, 0.3292, 0.5686, 0.1097, 0.6109, 0.1097, 0.4525, 0.3195, 0.3365, 0.3195, 0.3297, 0.1065, 0.4616, 0.1065, 0.7355, 0.3292, 0.6932, 0.3292, 0.6832, 0.1097, 0.7455, 0.1097, 0.7272, 0.6129, 0.6849, 0.6129, 0.6849, 0.497, 0.7272, 0.497, 0.2452, 0.8745, 0.2189, 0.8745, 0.2209, 0.7481, 0.2434, 0.7481, 0.5059, 0.6571, 0.4834, 0.6571, 0.4834, 0.6325, 0.5059, 0.6325, 0.8806, 0.3407, 0.8581, 0.3407, 0.8562, 0.2141, 0.8825, 0.2141, 0.7546, 0.8858, 0.7286, 0.8855, 0.7286, 0.8429, 0.7546, 0.8432, 0.1166, 0.4999, 0.1413, 0.4999, 0.1498, 0.6232, 0.107, 0.6232, 0.03044, 0.501, 0.05515, 0.501, 0.06419, 0.6267, 0.0214, 0.6267, 0.9695, 0.8211, 0.9897, 0.8211, 0.9898, 0.8316, 0.9694, 0.8316, 0.7763, 0.9227, 0.7763, 0.9023, 0.7938, 0.9023, 0.7938, 0.9227, 0.3968, 0.8712, 0.417, 0.8712, 0.4159, 0.9536, 0.3979, 0.9536, 0.8232, 0.8965, 0.841, 0.8968, 0.841, 0.9208, 0.8232, 0.9205, 0.6068, 0.8675, 0.5886, 0.8675, 0.5878, 0.7858, 0.6119, 0.7858, 0.9241, 0.7479, 0.9424, 0.7479, 0.9472, 0.8289, 0.923, 0.8289, 0.9757, 0.0302, 0.9757, 0.08839, 0.974, 0.0906, 0.9702, 0.03163, 0.8836, 0.02899, 0.896, 0.08697, 0.8605, 0.08697, 0.8734, 0.02899, 0.3783, 0.9023, 0.3821, 0.8433, 0.3837, 0.8455, 0.3837, 0.9038, 0.4698, 0.8409, 0.4803, 0.8937, 0.445, 0.8937, 0.4597, 0.8409, 0.8788, 0.4192, 0.8788, 0.409, 0.8844, 0.409, 0.8844, 0.4192, 0.2604, 0.4559, 0.2604, 0.4914, 0.2579, 0.4914, 0.2579, 0.456, 0.8802, 0.5022, 0.9065, 0.5022, 0.9046, 0.6286, 0.882, 0.6286, 0.8964, 0.915, 0.8739, 0.915, 0.8739, 0.8903, 0.8964, 0.8903, 0.8294, 0.5023, 0.852, 0.5023, 0.8539, 0.6288, 0.8275, 0.6288, 0.7027, 0.8858, 0.6767, 0.8855, 0.6767, 0.8429, 0.7027, 0.8432, 0.2257, 0.6232, 0.201, 0.6232, 0.1925, 0.4999, 0.2353, 0.4999, 0.4169, 0.4888, 0.4417, 0.4888, 0.4507, 0.6145, 0.4079, 0.6145, 0.9542, 0.2807, 0.9744, 0.2807, 0.9745, 0.2903, 0.9541, 0.2903, 0.04426, 0.9206, 0.04426, 0.9002, 0.06179, 0.9002, 0.06179, 0.9206, 0.3451, 0.8689, 0.3652, 0.8689, 0.3642, 0.9522, 0.3461, 0.9522, 0.008875, 0.9022, 0.02662, 0.9024, 0.02662, 0.9265, 0.008875, 0.9262, 0.5585, 0.8684, 0.5403, 0.8684, 0.5396, 0.7858, 0.5637, 0.7858, 0.9308, 0.2782, 0.9126, 0.2782, 0.9078, 0.1964, 0.9319, 0.1964, 0.9762, 0.4692, 0.9762, 0.5274, 0.9745, 0.5296, 0.9707, 0.4706, 0.2939, 0.9, 0.2815, 0.842, 0.317, 0.842, 0.3041, 0.9, 0.06907, 0.8579, 0.07291, 0.7989, 0.07453, 0.8012, 0.07453, 0.8594, 0.1281, 0.8438, 0.1386, 0.8966, 0.1033, 0.8966, 0.118, 0.8438, 0.8732, 0.409, 0.8732, 0.4192, 0.8676, 0.4192, 0.8676, 0.409, 0.5218, 0.4792, 0.5218, 0.4438, 0.5242, 0.4437, 0.5242, 0.4792, 0.8262, 0.1488, 0.7932, 0.1521, 0.8085, 0.05071, 0.8262, 0.05158, 0.9215, 0.09115, 0.937, 0.08729, 0.937, 0.1043, 0.9215, 0.1082, 0.7923, 0.5933, 0.7743, 0.5933, 0.7649, 0.4904, 0.7979, 0.4955, 0.9077, 0.3847, 0.9077, 0.3518, 0.9318, 0.3503, 0.9318, 0.3832, 0.8506, 0.8363, 0.8331, 0.8361, 0.8264, 0.7402, 0.8506, 0.7406, 0.9379, 0.4845, 0.9553, 0.4845, 0.9559, 0.5754, 0.9317, 0.5754, 0.9493, 0.3995, 0.9503, 0.3579, 0.96, 0.3577, 0.96, 0.3993, 0.6332, 0.8848, 0.6323, 0.8432, 0.6489, 0.8432, 0.6464, 0.8848, 0.9621, 0.02112, 0.9621, 0.06273, 0.9524, 0.06254, 0.9514, 0.02091, 0.6477, 0.7604, 0.6499, 0.8018, 0.6326, 0.8018, 0.634, 0.7604, 0.7537, 0.6639, 0.7537, 0.6515, 0.7644, 0.6512, 0.7644, 0.6643, 0.791, 0.413, 0.791, 0.4296, 0.7814, 0.43, 0.7814, 0.4126, 0.7932, 0.2584, 0.8264, 0.2531, 0.8184, 0.3537, 0.8002, 0.3537, 0.8068, 0.7788, 0.7915, 0.7768, 0.7915, 0.7596, 0.8068, 0.7616, 0.0443, 0.8399, 0.02619, 0.8399, 0.01658, 0.7397, 0.04975, 0.7449, 0.779, 0.8718, 0.779, 0.8391, 0.802, 0.8418, 0.802, 0.8745, 0.4909, 0.4755, 0.5084, 0.4745, 0.5084, 0.5704, 0.4842, 0.5716, 0.8989, 0.8315, 0.8814, 0.8302, 0.8747, 0.7386, 0.8989, 0.7402, 0.5113, 0.7371, 0.5122, 0.6974, 0.5206, 0.6972, 0.5206, 0.7368, 0.7915, 0.7302, 0.7913, 0.6907, 0.8059, 0.6907, 0.8033, 0.7302, 0.07088, 0.7489, 0.0712, 0.7093, 0.07951, 0.7093, 0.07997, 0.7489, 0.5199, 0.8341, 0.5199, 0.8733, 0.5053, 0.8735, 0.5082, 0.8343, 0.7895, 0.8074, 0.7895, 0.7954, 0.8007, 0.7971, 0.8007, 0.8096, 0.9107, 0.4109, 0.9107, 0.4269, 0.9007, 0.4288, 0.9007, 0.4121, 0.1459, 0.764, 0.1458, 0.7722, 0.1412, 0.7717, 0.1427, 0.7636, 0.7241, 0.7486, 0.7241, 0.7581, 0.7164, 0.7583, 0.716, 0.7488, 0.146, 0.755, 0.1459, 0.764, 0.1427, 0.7636, 0.1443, 0.7548, 0.7241, 0.7391, 0.7241, 0.7486, 0.716, 0.7488, 0.7158, 0.7393, 0.4455, 0.7344, 0.4465, 0.7438, 0.4439, 0.7348, 0.146, 0.7455, 0.146, 0.755, 0.1443, 0.7548, 0.7241, 0.73, 0.7241, 0.7391, 0.7158, 0.7393, 0.7159, 0.7302, 0.4445, 0.7255, 0.4455, 0.7344, 0.4439, 0.7348, 0.4413, 0.7262, 0.724, 0.7217, 0.7241, 0.73, 0.7159, 0.7302, 0.7163, 0.7219, 0.4435, 0.7174, 0.4445, 0.7255, 0.4413, 0.7262, 0.439, 0.7184, 0.7239, 0.7144, 0.724, 0.7217, 0.7163, 0.7219, 0.717, 0.7146, 0.7239, 0.7758, 0.7238, 0.7833, 0.7192, 0.7834, 0.7181, 0.7759, 0.7237, 0.7085, 0.7239, 0.7144, 0.717, 0.7146, 0.7179, 0.7086, 0.724, 0.7673, 0.7239, 0.7758, 0.7181, 0.7759, 0.7171, 0.7675, 0.1458, 0.7722, 0.1457, 0.7793, 0.1398, 0.7786, 0.1412, 0.7717, 0.7241, 0.7581, 0.724, 0.7673, 0.7171, 0.7675, 0.7164, 0.7583, 0.1412, 0.7717, 0.1398, 0.7786, 0.1342, 0.7767, 0.1368, 0.7701, 0.7164, 0.7583, 0.7171, 0.7675, 0.7105, 0.768, 0.709, 0.7588, 0.1427, 0.7636, 0.1412, 0.7717, 0.1368, 0.7701, 0.1397, 0.7626, 0.716, 0.7488, 0.7164, 0.7583, 0.709, 0.7588, 0.7081, 0.7494, 0.1443, 0.7548, 0.1427, 0.7636, 0.1397, 0.7626, 0.1428, 0.7542, 0.7158, 0.7393, 0.716, 0.7488, 0.7081, 0.7494, 0.7078, 0.7399, 0.4439, 0.7348, 0.4465, 0.7438, 0.4424, 0.7355, 0.146, 0.7455, 0.1443, 0.7548, 0.1428, 0.7542, 0.7159, 0.7302, 0.7158, 0.7393, 0.7078, 0.7399, 0.7081, 0.7308, 0.4413, 0.7262, 0.4439, 0.7348, 0.4424, 0.7355, 0.4384, 0.7276, 0.7163, 0.7219, 0.7159, 0.7302, 0.7081, 0.7308, 0.7089, 0.7224, 0.439, 0.7184, 0.4413, 0.7262, 0.4384, 0.7276, 0.4348, 0.7204, 0.717, 0.7146, 0.7163, 0.7219, 0.7089, 0.7224, 0.7103, 0.7151, 0.7181, 0.7759, 0.7192, 0.7834, 0.7148, 0.7838, 0.7124, 0.7764, 0.1398, 0.7786, 0.1386, 0.7843, 0.132, 0.7819, 0.1342, 0.7767, 0.7171, 0.7675, 0.7181, 0.7759, 0.7124, 0.7764, 0.7105, 0.768, 0.4384, 0.7276, 0.4424, 0.7355, 0.4411, 0.7365, 0.4358, 0.7296, 0.7089, 0.7224, 0.7081, 0.7308, 0.7008, 0.7317, 0.702, 0.7233, 0.4348, 0.7204, 0.4384, 0.7276, 0.4358, 0.7296, 0.431, 0.7233, 0.7103, 0.7151, 0.7089, 0.7224, 0.702, 0.7233, 0.7041, 0.7159, 0.4316, 0.7142, 0.4348, 0.7204, 0.431, 0.7233, 0.4268, 0.7179, 0.1342, 0.7767, 0.132, 0.7819, 0.1259, 0.7782, 0.129, 0.7735, 0.7105, 0.768, 0.7124, 0.7764, 0.7071, 0.7771, 0.7043, 0.7688, 0.1368, 0.7701, 0.1342, 0.7767, 0.129, 0.7735, 0.1327, 0.7676, 0.709, 0.7588, 0.7105, 0.768, 0.7043, 0.7688, 0.7021, 0.7597, 0.1397, 0.7626, 0.1368, 0.7701, 0.1327, 0.7676, 0.1369, 0.7608, 0.7081, 0.7494, 0.709, 0.7588, 0.7021, 0.7597, 0.7008, 0.7503, 0.1428, 0.7542, 0.1397, 0.7626, 0.1369, 0.7608, 0.1413, 0.7533, 0.7078, 0.7399, 0.7081, 0.7494, 0.7008, 0.7503, 0.7004, 0.7408, 0.4424, 0.7355, 0.4465, 0.7438, 0.4411, 0.7365, 0.146, 0.7455, 0.1428, 0.7542, 0.1413, 0.7533, 0.7081, 0.7308, 0.7078, 0.7399, 0.7004, 0.7408, 0.7008, 0.7317, 0.7021, 0.7597, 0.7043, 0.7688, 0.6988, 0.7698, 0.6961, 0.7609, 0.1369, 0.7608, 0.1327, 0.7676, 0.1291, 0.7643, 0.1344, 0.7585, 0.7008, 0.7503, 0.7021, 0.7597, 0.6961, 0.7609, 0.6944, 0.7516, 0.1413, 0.7533, 0.1369, 0.7608, 0.1344, 0.7585, 0.1401, 0.7522, 0.7004, 0.7408, 0.7008, 0.7503, 0.6944, 0.7516, 0.6938, 0.7421, 0.4411, 0.7365, 0.4465, 0.7438, 0.4399, 0.7378, 0.146, 0.7455, 0.1413, 0.7533, 0.1401, 0.7522, 0.5863, 0.4768, 0.5957, 0.4766, 0.5956, 0.483, 0.5862, 0.483, 0.4358, 0.7296, 0.4411, 0.7365, 0.4399, 0.7378, 0.4336, 0.7322, 0.5773, 0.4784, 0.5863, 0.4768, 0.5862, 0.483, 0.5772, 0.4843, 0.431, 0.7233, 0.4358, 0.7296, 0.4336, 0.7322, 0.4278, 0.7271, 0.569, 0.4815, 0.5773, 0.4784, 0.5772, 0.4843, 0.5689, 0.4868, 0.4268, 0.7179, 0.431, 0.7233, 0.4278, 0.7271, 0.4228, 0.7227, 0.129, 0.7735, 0.1259, 0.7782, 0.1205, 0.7732, 0.1244, 0.7692, 0.7043, 0.7688, 0.7071, 0.7771, 0.7025, 0.778, 0.6988, 0.7698, 0.1327, 0.7676, 0.129, 0.7735, 0.1244, 0.7692, 0.1291, 0.7643, 0.5772, 0.4843, 0.5862, 0.483, 0.5861, 0.4906, 0.5771, 0.4914, 0.4278, 0.7271, 0.4336, 0.7322, 0.4319, 0.7352, 0.4254, 0.7314, 0.5689, 0.4868, 0.5772, 0.4843, 0.5771, 0.4914, 0.5689, 0.4932, 0.4228, 0.7227, 0.4278, 0.7271, 0.4254, 0.7314, 0.4196, 0.7282, 0.5617, 0.4904, 0.5689, 0.4868, 0.5689, 0.4932, 0.5616, 0.4958, 0.6224, 0.4903, 0.6297, 0.4949, 0.6296, 0.5003, 0.6223, 0.4967, 0.1291, 0.7643, 0.1244, 0.7692, 0.1207, 0.764, 0.1262, 0.7602, 0.614, 0.4867, 0.6224, 0.4903, 0.6223, 0.4967, 0.6139, 0.4938, 0.1344, 0.7585, 0.1291, 0.7643, 0.1262, 0.7602, 0.1324, 0.7557, 0.605, 0.4843, 0.614, 0.4867, 0.6139, 0.4938, 0.6049, 0.4918, 0.1401, 0.7522, 0.1344, 0.7585, 0.1324, 0.7557, 0.1391, 0.7507, 0.5956, 0.483, 0.605, 0.4843, 0.6049, 0.4918, 0.5955, 0.4907, 0.4399, 0.7378, 0.4465, 0.7438, 0.4391, 0.7394, 0.146, 0.7455, 0.1401, 0.7522, 0.1391, 0.7507, 0.5862, 0.483, 0.5956, 0.483, 0.5955, 0.4907, 0.5861, 0.4906, 0.4336, 0.7322, 0.4399, 0.7378, 0.4391, 0.7394, 0.4319, 0.7352, 0.1324, 0.7557, 0.1262, 0.7602, 0.124, 0.7555, 0.1309, 0.7525, 0.6049, 0.4918, 0.6139, 0.4938, 0.6139, 0.5018, 0.6049, 0.5003, 0.1391, 0.7507, 0.1324, 0.7557, 0.1309, 0.7525, 0.1383, 0.7491, 0.5955, 0.4907, 0.6049, 0.4918, 0.6049, 0.5003, 0.5955, 0.4993, 0.4391, 0.7394, 0.4465, 0.7438, 0.4385, 0.7411, 0.146, 0.7455, 0.1391, 0.7507, 0.1383, 0.7491, 0.5861, 0.4906, 0.5955, 0.4907, 0.5955, 0.4993, 0.5861, 0.499, 0.4319, 0.7352, 0.4391, 0.7394, 0.4385, 0.7411, 0.4308, 0.7386, 0.5771, 0.4914, 0.5861, 0.4906, 0.5861, 0.499, 0.5771, 0.4994, 0.4254, 0.7314, 0.4319, 0.7352, 0.4308, 0.7386, 0.4237, 0.7363, 0.5689, 0.4932, 0.5771, 0.4914, 0.5771, 0.4994, 0.5688, 0.5004, 0.4196, 0.7282, 0.4254, 0.7314, 0.4237, 0.7363, 0.4175, 0.7344, 0.5616, 0.4958, 0.5689, 0.4932, 0.5688, 0.5004, 0.5616, 0.5019, 0.6223, 0.4967, 0.6296, 0.5003, 0.6296, 0.5064, 0.6223, 0.5039, 0.1262, 0.7602, 0.1207, 0.764, 0.1179, 0.758, 0.124, 0.7555, 0.6139, 0.4938, 0.6223, 0.4967, 0.6223, 0.5039, 0.6139, 0.5018, 0.5688, 0.5004, 0.5771, 0.4994, 0.5771, 0.5079, 0.5688, 0.5081, 0.4175, 0.7344, 0.4237, 0.7363, 0.423, 0.7415, 0.4165, 0.741, 0.5616, 0.5019, 0.5688, 0.5004, 0.5688, 0.5081, 0.5616, 0.5085, 0.6223, 0.5039, 0.6296, 0.5064, 0.6296, 0.513, 0.6222, 0.5116, 0.124, 0.7555, 0.1179, 0.758, 0.1162, 0.7516, 0.1226, 0.7504, 0.6139, 0.5018, 0.6223, 0.5039, 0.6222, 0.5116, 0.6139, 0.5104, 0.1309, 0.7525, 0.124, 0.7555, 0.1226, 0.7504, 0.1299, 0.749, 0.6049, 0.5003, 0.6139, 0.5018, 0.6139, 0.5104, 0.6048, 0.5094, 0.1383, 0.7491, 0.1309, 0.7525, 0.1299, 0.749, 0.1378, 0.7473, 0.5955, 0.4993, 0.6049, 0.5003, 0.6048, 0.5094, 0.5954, 0.5086, 0.4385, 0.7411, 0.4465, 0.7438, 0.4382, 0.7429, 0.146, 0.7455, 0.1383, 0.7491, 0.1378, 0.7473, 0.5861, 0.499, 0.5955, 0.4993, 0.5954, 0.5086, 0.5861, 0.5081, 0.4308, 0.7386, 0.4385, 0.7411, 0.4382, 0.7429, 0.4303, 0.7421, 0.5771, 0.4994, 0.5861, 0.499, 0.5861, 0.5081, 0.5771, 0.5079, 0.4237, 0.7363, 0.4308, 0.7386, 0.4303, 0.7421, 0.423, 0.7415, 0.1378, 0.7473, 0.1299, 0.749, 0.1296, 0.7453, 0.1377, 0.7454, 0.5954, 0.5086, 0.6048, 0.5094, 0.6048, 0.5187, 0.5954, 0.5182, 0.4382, 0.7429, 0.4465, 0.7438, 0.4383, 0.7448, 0.146, 0.7455, 0.1378, 0.7473, 0.1377, 0.7454, 0.5861, 0.5081, 0.5954, 0.5086, 0.5954, 0.5182, 0.586, 0.5175, 0.4303, 0.7421, 0.4382, 0.7429, 0.4383, 0.7448, 0.4304, 0.7458, 0.5771, 0.5079, 0.5861, 0.5081, 0.586, 0.5175, 0.5771, 0.5168, 0.423, 0.7415, 0.4303, 0.7421, 0.4304, 0.7458, 0.4231, 0.7468, 0.5688, 0.5081, 0.5771, 0.5079, 0.5771, 0.5168, 0.5688, 0.516, 0.4165, 0.741, 0.423, 0.7415, 0.4231, 0.7468, 0.4167, 0.7477, 0.5616, 0.5085, 0.5688, 0.5081, 0.5688, 0.516, 0.5616, 0.5152, 0.6222, 0.5116, 0.6296, 0.513, 0.6296, 0.5197, 0.6222, 0.5195, 0.1226, 0.7504, 0.1162, 0.7516, 0.1156, 0.7448, 0.1222, 0.7451, 0.6139, 0.5104, 0.6222, 0.5116, 0.6222, 0.5195, 0.6139, 0.5192, 0.1299, 0.749, 0.1226, 0.7504, 0.1222, 0.7451, 0.1296, 0.7453, 0.6048, 0.5094, 0.6139, 0.5104, 0.6139, 0.5192, 0.6048, 0.5187, 0.4167, 0.7477, 0.4231, 0.7468, 0.4241, 0.7519, 0.418, 0.7543, 0.5616, 0.5152, 0.5688, 0.516, 0.5688, 0.5239, 0.5616, 0.5219, 0.6222, 0.5195, 0.6296, 0.5197, 0.6296, 0.5264, 0.6222, 0.5274, 0.1222, 0.7451, 0.1156, 0.7448, 0.1162, 0.7381, 0.1226, 0.7398, 0.6139, 0.5192, 0.6222, 0.5195, 0.6222, 0.5274, 0.6139, 0.5279, 0.1296, 0.7453, 0.1222, 0.7451, 0.1226, 0.7398, 0.1299, 0.7417, 0.6048, 0.5187, 0.6139, 0.5192, 0.6139, 0.5279, 0.6048, 0.528, 0.1377, 0.7454, 0.1296, 0.7453, 0.1299, 0.7417, 0.1378, 0.7436, 0.5954, 0.5182, 0.6048, 0.5187, 0.6048, 0.528, 0.5954, 0.5276, 0.4383, 0.7448, 0.4465, 0.7438, 0.4387, 0.7466, 0.146, 0.7455, 0.1377, 0.7454, 0.1378, 0.7436, 0.586, 0.5175, 0.5954, 0.5182, 0.5954, 0.5276, 0.5861, 0.5268, 0.4304, 0.7458, 0.4383, 0.7448, 0.4387, 0.7466, 0.4311, 0.7493, 0.5771, 0.5168, 0.586, 0.5175, 0.5861, 0.5268, 0.5771, 0.5255, 0.4231, 0.7468, 0.4304, 0.7458, 0.4311, 0.7493, 0.4241, 0.7519, 0.5688, 0.516, 0.5771, 0.5168, 0.5771, 0.5255, 0.5688, 0.5239, 0.5954, 0.5276, 0.6048, 0.528, 0.6049, 0.5368, 0.5955, 0.5366, 0.4387, 0.7466, 0.4465, 0.7438, 0.4393, 0.7483, 0.146, 0.7455, 0.1378, 0.7436, 0.1383, 0.7418, 0.5861, 0.5268, 0.5954, 0.5276, 0.5955, 0.5366, 0.5861, 0.5356, 0.4311, 0.7493, 0.4387, 0.7466, 0.4393, 0.7483, 0.4324, 0.7527, 0.5771, 0.5255, 0.5861, 0.5268, 0.5861, 0.5356, 0.5771, 0.5338, 0.4241, 0.7519, 0.4311, 0.7493, 0.4324, 0.7527, 0.426, 0.7568, 0.5688, 0.5239, 0.5771, 0.5255, 0.5771, 0.5338, 0.5688, 0.5313, 0.418, 0.7543, 0.4241, 0.7519, 0.426, 0.7568, 0.4205, 0.7605, 0.5616, 0.5219, 0.5688, 0.5239, 0.5688, 0.5313, 0.5616, 0.5283, 0.6222, 0.5274, 0.6296, 0.5264, 0.6296, 0.5327, 0.6223, 0.5349, 0.1226, 0.7398, 0.1162, 0.7381, 0.1179, 0.7316, 0.124, 0.7347, 0.6139, 0.5279, 0.6222, 0.5274, 0.6223, 0.5349, 0.6139, 0.5362, 0.1299, 0.7417, 0.1226, 0.7398, 0.124, 0.7347, 0.1309, 0.7382, 0.6048, 0.528, 0.6139, 0.5279, 0.6139, 0.5362, 0.6049, 0.5368, 0.1378, 0.7436, 0.1299, 0.7417, 0.1309, 0.7382, 0.1383, 0.7418, 0.9347, 0.8937, 0.9334, 0.9015, 0.9268, 0.9032, 0.929, 0.8952, 0.6223, 0.5349, 0.6296, 0.5327, 0.6296, 0.5385, 0.6223, 0.5417, 0.1929, 0.8954, 0.1898, 0.9014, 0.1839, 0.8987, 0.1883, 0.8932, 0.6139, 0.5362, 0.6223, 0.5349, 0.6223, 0.5417, 0.6139, 0.5438, 0.1309, 0.7382, 0.124, 0.7347, 0.1262, 0.7301, 0.1324, 0.735, 0.6049, 0.5368, 0.6139, 0.5362, 0.6139, 0.5438, 0.6049, 0.5449, 0.1383, 0.7418, 0.1309, 0.7382, 0.1324, 0.735, 0.1391, 0.7402, 0.5955, 0.5366, 0.6049, 0.5368, 0.6049, 0.5449, 0.5955, 0.5448, 0.4393, 0.7483, 0.4465, 0.7438, 0.4403, 0.7498, 0.146, 0.7455, 0.1383, 0.7418, 0.1391, 0.7402, 0.9334, 0.9192, 0.9347, 0.9286, 0.9267, 0.9306, 0.9256, 0.9212, 0.4324, 0.7527, 0.4393, 0.7483, 0.4403, 0.7498, 0.4343, 0.7557, 0.933, 0.9101, 0.9334, 0.9192, 0.9256, 0.9212, 0.9256, 0.912, 0.426, 0.7568, 0.4324, 0.7527, 0.4343, 0.7557, 0.4287, 0.7612, 0.9334, 0.9015, 0.933, 0.9101, 0.9256, 0.912, 0.9268, 0.9032, 0.4205, 0.7605, 0.426, 0.7568, 0.4287, 0.7612, 0.4239, 0.7661, 0.4403, 0.7498, 0.4465, 0.7438, 0.4414, 0.7511, 0.146, 0.7455, 0.1391, 0.7402, 0.1401, 0.7387, 0.9256, 0.9212, 0.9267, 0.9306, 0.9198, 0.9323, 0.9189, 0.9229, 0.4343, 0.7557, 0.4403, 0.7498, 0.4414, 0.7511, 0.4366, 0.7583, 0.9256, 0.912, 0.9256, 0.9212, 0.9189, 0.9229, 0.9193, 0.9136, 0.4287, 0.7612, 0.4343, 0.7557, 0.4366, 0.7583, 0.4321, 0.7649, 0.9268, 0.9032, 0.9256, 0.912, 0.9193, 0.9136, 0.9211, 0.9046, 0.4239, 0.7661, 0.4287, 0.7612, 0.4321, 0.7649, 0.4282, 0.7708, 0.1839, 0.8987, 0.1802, 0.9032, 0.174, 0.8988, 0.1786, 0.8949, 0.6223, 0.5417, 0.6296, 0.5385, 0.6297, 0.5435, 0.6224, 0.5476, 0.1883, 0.8932, 0.1839, 0.8987, 0.1786, 0.8949, 0.1841, 0.8902, 0.6139, 0.5438, 0.6223, 0.5417, 0.6224, 0.5476, 0.614, 0.5503, 0.1324, 0.735, 0.1262, 0.7301, 0.1291, 0.726, 0.1344, 0.7321, 0.6049, 0.5449, 0.6139, 0.5438, 0.614, 0.5503, 0.605, 0.5518, 0.1391, 0.7402, 0.1324, 0.735, 0.1344, 0.7321, 0.1401, 0.7387, 0.5955, 0.5448, 0.6049, 0.5449, 0.605, 0.5518, 0.5956, 0.5519, 0.425, 0.7758, 0.4282, 0.7708, 0.4332, 0.7746, 0.4309, 0.7802, 0.1841, 0.8902, 0.1786, 0.8949, 0.1743, 0.8904, 0.1808, 0.8867, 0.2958, 0.7297, 0.2983, 0.7216, 0.3041, 0.7213, 0.3022, 0.7295, 0.1344, 0.7321, 0.1291, 0.726, 0.1327, 0.7226, 0.1369, 0.7298, 0.2943, 0.7387, 0.2958, 0.7297, 0.3022, 0.7295, 0.301, 0.7384, 0.1401, 0.7387, 0.1344, 0.7321, 0.1369, 0.7298, 0.1413, 0.7375, 0.2937, 0.748, 0.2943, 0.7387, 0.301, 0.7384, 0.3006, 0.7477, 0.4414, 0.7511, 0.4465, 0.7438, 0.4428, 0.7522, 0.146, 0.7455, 0.1401, 0.7387, 0.1413, 0.7375, 0.2942, 0.7575, 0.2937, 0.748, 0.3006, 0.7477, 0.301, 0.7572, 0.4366, 0.7583, 0.4414, 0.7511, 0.4428, 0.7522, 0.4393, 0.7603, 0.2958, 0.7666, 0.2942, 0.7575, 0.301, 0.7572, 0.3022, 0.7663, 0.4321, 0.7649, 0.4366, 0.7583, 0.4393, 0.7603, 0.436, 0.7678, 0.2982, 0.7751, 0.2958, 0.7666, 0.3022, 0.7663, 0.304, 0.7748, 0.4282, 0.7708, 0.4321, 0.7649, 0.436, 0.7678, 0.4332, 0.7746, 0.1786, 0.8949, 0.174, 0.8988, 0.169, 0.8935, 0.1743, 0.8904, 0.301, 0.7572, 0.3006, 0.7477, 0.3083, 0.7475, 0.3086, 0.757, 0.4393, 0.7603, 0.4428, 0.7522, 0.4443, 0.7529, 0.4423, 0.7617, 0.3022, 0.7663, 0.301, 0.7572, 0.3086, 0.757, 0.3093, 0.7661, 0.436, 0.7678, 0.4393, 0.7603, 0.4423, 0.7617, 0.4404, 0.7699, 0.304, 0.7748, 0.3022, 0.7663, 0.3093, 0.7661, 0.3104, 0.7746, 0.4332, 0.7746, 0.436, 0.7678, 0.4404, 0.7699, 0.4387, 0.7771, 0.3065, 0.7824, 0.304, 0.7748, 0.3104, 0.7746, 0.3119, 0.7822, 0.9305, 0.6708, 0.9235, 0.6683, 0.9234, 0.6628, 0.9304, 0.6644, 0.1808, 0.8867, 0.1743, 0.8904, 0.1712, 0.8852, 0.1783, 0.8826, 0.3022, 0.7295, 0.3041, 0.7213, 0.3105, 0.7211, 0.3093, 0.7293, 0.1369, 0.7298, 0.1327, 0.7226, 0.1368, 0.7201, 0.1397, 0.7281, 0.301, 0.7384, 0.3022, 0.7295, 0.3093, 0.7293, 0.3086, 0.7382, 0.1413, 0.7375, 0.1369, 0.7298, 0.1397, 0.7281, 0.1428, 0.7367, 0.3006, 0.7477, 0.301, 0.7384, 0.3086, 0.7382, 0.3083, 0.7475, 0.4428, 0.7522, 0.4465, 0.7438, 0.4443, 0.7529, 0.146, 0.7455, 0.1413, 0.7375, 0.1428, 0.7367, 0.1783, 0.8826, 0.1712, 0.8852, 0.1692, 0.8796, 0.1767, 0.8782, 0.3093, 0.7293, 0.3105, 0.7211, 0.3173, 0.721, 0.3169, 0.7291, 0.1397, 0.7281, 0.1368, 0.7201, 0.1412, 0.7185, 0.1427, 0.727, 0.3086, 0.7382, 0.3093, 0.7293, 0.3169, 0.7291, 0.3166, 0.738, 0.1428, 0.7367, 0.1397, 0.7281, 0.1427, 0.727, 0.1443, 0.7361, 0.3083, 0.7475, 0.3086, 0.7382, 0.3166, 0.738, 0.3165, 0.7474, 0.4443, 0.7529, 0.4465, 0.7438, 0.446, 0.7532, 0.146, 0.7455, 0.1428, 0.7367, 0.1443, 0.7361, 0.3086, 0.757, 0.3083, 0.7475, 0.3165, 0.7474, 0.3166, 0.7568, 0.4423, 0.7617, 0.4443, 0.7529, 0.446, 0.7532, 0.4454, 0.7624, 0.3093, 0.7661, 0.3086, 0.757, 0.3166, 0.7568, 0.3168, 0.766, 0.4404, 0.7699, 0.4423, 0.7617, 0.4454, 0.7624, 0.4449, 0.7709, 0.3104, 0.7746, 0.3093, 0.7661, 0.3168, 0.766, 0.3172, 0.7745, 0.4387, 0.7771, 0.4404, 0.7699, 0.4449, 0.7709, 0.4445, 0.7784, 0.3119, 0.7822, 0.3104, 0.7746, 0.3172, 0.7745, 0.3177, 0.7821, 0.9304, 0.6644, 0.9234, 0.6628, 0.9233, 0.6571, 0.9303, 0.6576, 0.3168, 0.766, 0.3166, 0.7568, 0.3248, 0.7568, 0.3245, 0.7659, 0.4449, 0.7709, 0.4454, 0.7624, 0.4486, 0.7624, 0.4496, 0.7709, 0.3172, 0.7745, 0.3168, 0.766, 0.3245, 0.7659, 0.3241, 0.7745, 0.4445, 0.7784, 0.4449, 0.7709, 0.4496, 0.7709, 0.4504, 0.7784, 0.3177, 0.7821, 0.3172, 0.7745, 0.3241, 0.7745, 0.3236, 0.7821, 0.9303, 0.6576, 0.9233, 0.6571, 0.9233, 0.6512, 0.9303, 0.6507, 0.1767, 0.8782, 0.1692, 0.8796, 0.1685, 0.8737, 0.1762, 0.8736, 0.3169, 0.7291, 0.3173, 0.721, 0.3242, 0.721, 0.3246, 0.7291, 0.1427, 0.727, 0.1412, 0.7185, 0.1458, 0.718, 0.1459, 0.7267, 0.3166, 0.738, 0.3169, 0.7291, 0.3246, 0.7291, 0.3248, 0.738, 0.1443, 0.7361, 0.1427, 0.727, 0.1459, 0.7267, 0.1459, 0.7359, 0.3165, 0.7474, 0.3166, 0.738, 0.3248, 0.738, 0.3249, 0.7473, 0.446, 0.7532, 0.4465, 0.7438, 0.4476, 0.7532, 0.146, 0.7455, 0.1443, 0.7361, 0.1459, 0.7359, 0.3166, 0.7568, 0.3165, 0.7474, 0.3249, 0.7473, 0.3248, 0.7568, 0.4454, 0.7624, 0.446, 0.7532, 0.4476, 0.7532, 0.4486, 0.7624, 0.1459, 0.7267, 0.1458, 0.718, 0.1504, 0.7185, 0.1491, 0.727, 0.3248, 0.738, 0.3246, 0.7291, 0.3321, 0.7291, 0.3328, 0.738, 0.1459, 0.7359, 0.1459, 0.7267, 0.1491, 0.727, 0.1476, 0.7361, 0.3249, 0.7473, 0.3248, 0.738, 0.3328, 0.738, 0.333, 0.7474, 0.4476, 0.7532, 0.4465, 0.7438, 0.4492, 0.7529, 0.146, 0.7455, 0.1459, 0.7359, 0.1476, 0.7361, 0.3248, 0.7568, 0.3249, 0.7473, 0.333, 0.7474, 0.3328, 0.7568, 0.4486, 0.7624, 0.4476, 0.7532, 0.4492, 0.7529, 0.4517, 0.7617, 0.3245, 0.7659, 0.3248, 0.7568, 0.3328, 0.7568, 0.3321, 0.766, 0.4496, 0.7709, 0.4486, 0.7624, 0.4517, 0.7617, 0.4541, 0.7699, 0.3241, 0.7745, 0.3245, 0.7659, 0.3321, 0.766, 0.3309, 0.7745, 0.4504, 0.7784, 0.4496, 0.7709, 0.4541, 0.7699, 0.4562, 0.7771, 0.3236, 0.7821, 0.3241, 0.7745, 0.3309, 0.7745, 0.3294, 0.7821, 0.9303, 0.6507, 0.9233, 0.6512, 0.9234, 0.6454, 0.9304, 0.6439, 0.1762, 0.8736, 0.1685, 0.8737, 0.1692, 0.8679, 0.1767, 0.869, 0.3246, 0.7291, 0.3242, 0.721, 0.331, 0.721, 0.3321, 0.7291, 0.4541, 0.7699, 0.4517, 0.7617, 0.4546, 0.7603, 0.4583, 0.7678, 0.3309, 0.7745, 0.3321, 0.766, 0.3392, 0.7661, 0.3374, 0.7746, 0.4562, 0.7771, 0.4541, 0.7699, 0.4583, 0.7678, 0.4616, 0.7746, 0.3294, 0.7821, 0.3309, 0.7745, 0.3374, 0.7746, 0.3349, 0.7822, 0.9304, 0.6439, 0.9234, 0.6454, 0.9235, 0.6399, 0.9305, 0.6375, 0.1767, 0.869, 0.1692, 0.8679, 0.1712, 0.8622, 0.1783, 0.8646, 0.3321, 0.7291, 0.331, 0.721, 0.3374, 0.7211, 0.3393, 0.7293, 0.1491, 0.727, 0.1504, 0.7185, 0.1548, 0.7201, 0.1521, 0.7281, 0.3328, 0.738, 0.3321, 0.7291, 0.3393, 0.7293, 0.3404, 0.7382, 0.1476, 0.7361, 0.1491, 0.727, 0.1521, 0.7281, 0.1491, 0.7367, 0.333, 0.7474, 0.3328, 0.738, 0.3404, 0.7382, 0.3408, 0.7475, 0.4492, 0.7529, 0.4465, 0.7438, 0.4507, 0.7522, 0.146, 0.7455, 0.1476, 0.7361, 0.1491, 0.7367, 0.3328, 0.7568, 0.333, 0.7474, 0.3408, 0.7475, 0.3404, 0.757, 0.4517, 0.7617, 0.4492, 0.7529, 0.4507, 0.7522, 0.4546, 0.7603, 0.3321, 0.766, 0.3328, 0.7568, 0.3404, 0.757, 0.3392, 0.7661, 0.3404, 0.7382, 0.3393, 0.7293, 0.3457, 0.7295, 0.3472, 0.7384, 0.1491, 0.7367, 0.1521, 0.7281, 0.1549, 0.7298, 0.1505, 0.7375, 0.3408, 0.7475, 0.3404, 0.7382, 0.3472, 0.7384, 0.3477, 0.7477, 0.4507, 0.7522, 0.4465, 0.7438, 0.452, 0.7511, 0.146, 0.7455, 0.1491, 0.7367, 0.1505, 0.7375, 0.3404, 0.757, 0.3408, 0.7475, 0.3477, 0.7477, 0.3472, 0.7572, 0.4546, 0.7603, 0.4507, 0.7522, 0.452, 0.7511, 0.4572, 0.7583, 0.3392, 0.7661, 0.3404, 0.757, 0.3472, 0.7572, 0.3456, 0.7663, 0.4583, 0.7678, 0.4546, 0.7603, 0.4572, 0.7583, 0.4621, 0.7649, 0.3374, 0.7746, 0.3392, 0.7661, 0.3456, 0.7663, 0.3431, 0.7748, 0.4616, 0.7746, 0.4583, 0.7678, 0.4621, 0.7649, 0.4664, 0.7708, 0.3349, 0.7822, 0.3374, 0.7746, 0.3431, 0.7748, 0.3398, 0.7824, 0.4642, 0.7802, 0.4616, 0.7746, 0.4664, 0.7708, 0.4699, 0.7758, 0.1783, 0.8646, 0.1712, 0.8622, 0.1743, 0.857, 0.1808, 0.8605, 0.3393, 0.7293, 0.3374, 0.7211, 0.3432, 0.7213, 0.3457, 0.7295, 0.1521, 0.7281, 0.1548, 0.7201, 0.1589, 0.7226, 0.1549, 0.7298, 0.3431, 0.7748, 0.3456, 0.7663, 0.3511, 0.7666, 0.348, 0.7751, 0.4664, 0.7708, 0.4621, 0.7649, 0.4653, 0.7612, 0.4704, 0.7661, 0.1743, 0.857, 0.169, 0.8543, 0.174, 0.8489, 0.1786, 0.8525, 0.4699, 0.7758, 0.4664, 0.7708, 0.4704, 0.7661, 0.4746, 0.7702, 0.1808, 0.8605, 0.1743, 0.857, 0.1786, 0.8525, 0.1841, 0.8569, 0.5106, 0.7804, 0.5125, 0.7717, 0.5174, 0.771, 0.516, 0.7796, 0.1549, 0.7298, 0.1589, 0.7226, 0.1625, 0.726, 0.1574, 0.7321, 0.5102, 0.7896, 0.5106, 0.7804, 0.516, 0.7796, 0.516, 0.7887, 0.1505, 0.7375, 0.1549, 0.7298, 0.1574, 0.7321, 0.1518, 0.7387, 0.5115, 0.7989, 0.5102, 0.7896, 0.516, 0.7887, 0.5174, 0.798, 0.452, 0.7511, 0.4465, 0.7438, 0.4531, 0.7498, 0.146, 0.7455, 0.1505, 0.7375, 0.1518, 0.7387, 0.3472, 0.7572, 0.3477, 0.7477, 0.3536, 0.748, 0.353, 0.7575, 0.4572, 0.7583, 0.452, 0.7511, 0.4531, 0.7498, 0.4594, 0.7557, 0.3456, 0.7663, 0.3472, 0.7572, 0.353, 0.7575, 0.3511, 0.7666, 0.4621, 0.7649, 0.4572, 0.7583, 0.4594, 0.7557, 0.4653, 0.7612, 0.1518, 0.7387, 0.1574, 0.7321, 0.1594, 0.735, 0.1528, 0.7402, 0.5955, 0.7022, 0.5862, 0.7021, 0.5861, 0.695, 0.5955, 0.6949, 0.4531, 0.7498, 0.4465, 0.7438, 0.454, 0.7483, 0.146, 0.7455, 0.1518, 0.7387, 0.1528, 0.7402, 0.9218, 0.02863, 0.9227, 0.01921, 0.9298, 0.02084, 0.9288, 0.03024, 0.4594, 0.7557, 0.4531, 0.7498, 0.454, 0.7483, 0.4611, 0.7527, 0.9223, 0.038, 0.9218, 0.02863, 0.9288, 0.03024, 0.9289, 0.03951, 0.4653, 0.7612, 0.4594, 0.7557, 0.4611, 0.7527, 0.4677, 0.7568, 0.9241, 0.04695, 0.9223, 0.038, 0.9289, 0.03951, 0.93, 0.04831, 0.4704, 0.7661, 0.4653, 0.7612, 0.4677, 0.7568, 0.4735, 0.7605, 0.9272, 0.05514, 0.9241, 0.04695, 0.93, 0.04831, 0.9322, 0.0563, 0.5688, 0.6981, 0.5616, 0.6942, 0.5615, 0.689, 0.5688, 0.692, 0.1841, 0.8569, 0.1786, 0.8525, 0.1839, 0.8488, 0.1883, 0.854, 0.5771, 0.7007, 0.5688, 0.6981, 0.5688, 0.692, 0.5771, 0.694, 0.1574, 0.7321, 0.1625, 0.726, 0.1654, 0.7301, 0.1594, 0.735, 0.5862, 0.7021, 0.5771, 0.7007, 0.5771, 0.694, 0.5861, 0.695, 0.4735, 0.7605, 0.4677, 0.7568, 0.4694, 0.7519, 0.4756, 0.7543, 0.9322, 0.0563, 0.93, 0.04831, 0.9368, 0.04987, 0.938, 0.05763, 0.5688, 0.692, 0.5615, 0.689, 0.5615, 0.6831, 0.5688, 0.685, 0.1883, 0.854, 0.1839, 0.8488, 0.1898, 0.846, 0.1929, 0.8518, 0.5771, 0.694, 0.5688, 0.692, 0.5688, 0.685, 0.5771, 0.6863, 0.1594, 0.735, 0.1654, 0.7301, 0.1676, 0.7347, 0.1609, 0.7382, 0.5861, 0.695, 0.5771, 0.694, 0.5771, 0.6863, 0.5861, 0.6868, 0.1528, 0.7402, 0.1594, 0.735, 0.1609, 0.7382, 0.1536, 0.7418, 0.5955, 0.6949, 0.5861, 0.695, 0.5861, 0.6868, 0.5955, 0.6865, 0.454, 0.7483, 0.4465, 0.7438, 0.4545, 0.7466, 0.146, 0.7455, 0.1528, 0.7402, 0.1536, 0.7418, 0.9288, 0.03024, 0.9298, 0.02084, 0.938, 0.02272, 0.9368, 0.03208, 0.4611, 0.7527, 0.454, 0.7483, 0.4545, 0.7466, 0.4623, 0.7493, 0.9289, 0.03951, 0.9288, 0.03024, 0.9368, 0.03208, 0.9364, 0.04125, 0.4677, 0.7568, 0.4611, 0.7527, 0.4623, 0.7493, 0.4694, 0.7519, 0.93, 0.04831, 0.9289, 0.03951, 0.9364, 0.04125, 0.9368, 0.04987, 0.5955, 0.6865, 0.5861, 0.6868, 0.5861, 0.6779, 0.5955, 0.6774, 0.4545, 0.7466, 0.4465, 0.7438, 0.4548, 0.7448, 0.146, 0.7455, 0.1536, 0.7418, 0.1541, 0.7436, 0.6049, 0.6856, 0.5955, 0.6865, 0.5955, 0.6774, 0.6049, 0.6766, 0.4623, 0.7493, 0.4545, 0.7466, 0.4548, 0.7448, 0.4628, 0.7458, 0.6139, 0.6839, 0.6049, 0.6856, 0.6049, 0.6766, 0.6139, 0.6755, 0.4694, 0.7519, 0.4623, 0.7493, 0.4628, 0.7458, 0.4702, 0.7468, 0.6223, 0.6815, 0.6139, 0.6839, 0.6139, 0.6755, 0.6222, 0.674, 0.4756, 0.7543, 0.4694, 0.7519, 0.4702, 0.7468, 0.4766, 0.7477, 0.6296, 0.6786, 0.6223, 0.6815, 0.6222, 0.674, 0.6295, 0.6722, 0.5688, 0.685, 0.5615, 0.6831, 0.5615, 0.6767, 0.5688, 0.6775, 0.1676, 0.7347, 0.1734, 0.7316, 0.1751, 0.7381, 0.1689, 0.7398, 0.5771, 0.6863, 0.5688, 0.685, 0.5688, 0.6775, 0.5771, 0.6779, 0.1609, 0.7382, 0.1676, 0.7347, 0.1689, 0.7398, 0.1618, 0.7417, 0.5861, 0.6868, 0.5771, 0.6863, 0.5771, 0.6779, 0.5861, 0.6779, 0.1536, 0.7418, 0.1609, 0.7382, 0.1618, 0.7417, 0.1541, 0.7436, 0.6295, 0.6722, 0.6222, 0.674, 0.6222, 0.6661, 0.6295, 0.6655, 0.5688, 0.6775, 0.5615, 0.6767, 0.5615, 0.67, 0.5688, 0.6696, 0.1689, 0.7398, 0.1751, 0.7381, 0.1757, 0.7448, 0.1694, 0.7451, 0.5771, 0.6779, 0.5688, 0.6775, 0.5688, 0.6696, 0.5771, 0.6691, 0.1618, 0.7417, 0.1689, 0.7398, 0.1694, 0.7451, 0.1621, 0.7453, 0.5861, 0.6779, 0.5771, 0.6779, 0.5771, 0.6691, 0.5861, 0.6685, 0.1541, 0.7436, 0.1618, 0.7417, 0.1621, 0.7453, 0.1542, 0.7454, 0.5955, 0.6774, 0.5861, 0.6779, 0.5861, 0.6685, 0.5955, 0.6679, 0.4548, 0.7448, 0.4465, 0.7438, 0.4548, 0.7429, 0.146, 0.7455, 0.1541, 0.7436, 0.1542, 0.7454, 0.6049, 0.6766, 0.5955, 0.6774, 0.5955, 0.6679, 0.6049, 0.6673, 0.4628, 0.7458, 0.4548, 0.7448, 0.4548, 0.7429, 0.4627, 0.7421, 0.6139, 0.6755, 0.6049, 0.6766, 0.6049, 0.6673, 0.6139, 0.6667, 0.4702, 0.7468, 0.4628, 0.7458, 0.4627, 0.7421, 0.47, 0.7415, 0.6222, 0.674, 0.6139, 0.6755, 0.6139, 0.6667, 0.6222, 0.6661, 0.4766, 0.7477, 0.4702, 0.7468, 0.47, 0.7415, 0.4764, 0.741, 0.146, 0.7455, 0.1542, 0.7454, 0.1541, 0.7473, 0.6049, 0.6673, 0.5955, 0.6679, 0.5955, 0.6584, 0.6049, 0.658, 0.4627, 0.7421, 0.4548, 0.7429, 0.4544, 0.7411, 0.462, 0.7386, 0.6139, 0.6667, 0.6049, 0.6673, 0.6049, 0.658, 0.6139, 0.6579, 0.47, 0.7415, 0.4627, 0.7421, 0.462, 0.7386, 0.469, 0.7363, 0.6222, 0.6661, 0.6139, 0.6667, 0.6139, 0.6579, 0.6222, 0.6581, 0.4764, 0.741, 0.47, 0.7415, 0.469, 0.7363, 0.4751, 0.7344, 0.6295, 0.6655, 0.6222, 0.6661, 0.6222, 0.6581, 0.6295, 0.6588, 0.5688, 0.6696, 0.5615, 0.67, 0.5615, 0.6632, 0.5688, 0.6617, 0.1694, 0.7451, 0.1757, 0.7448, 0.1751, 0.7516, 0.1689, 0.7504, 0.5771, 0.6691, 0.5688, 0.6696, 0.5688, 0.6617, 0.5771, 0.6603, 0.1621, 0.7453, 0.1694, 0.7451, 0.1689, 0.7504, 0.1618, 0.749, 0.5861, 0.6685, 0.5771, 0.6691, 0.5771, 0.6603, 0.5861, 0.6592, 0.1542, 0.7454, 0.1621, 0.7453, 0.1618, 0.749, 0.1541, 0.7473, 0.5955, 0.6679, 0.5861, 0.6685, 0.5861, 0.6592, 0.5955, 0.6584, 0.4548, 0.7429, 0.4465, 0.7438, 0.4544, 0.7411, 0.1689, 0.7504, 0.1751, 0.7516, 0.1734, 0.758, 0.1676, 0.7555, 0.5771, 0.6603, 0.5688, 0.6617, 0.5688, 0.654, 0.5771, 0.6518, 0.1618, 0.749, 0.1689, 0.7504, 0.1676, 0.7555, 0.1609, 0.7525, 0.5861, 0.6592, 0.5771, 0.6603, 0.5771, 0.6518, 0.5861, 0.6502, 0.1541, 0.7473, 0.1618, 0.749, 0.1609, 0.7525, 0.1536, 0.7491, 0.5955, 0.6584, 0.5861, 0.6592, 0.5861, 0.6502, 0.5955, 0.6492, 0.4544, 0.7411, 0.4465, 0.7438, 0.4537, 0.7394, 0.146, 0.7455, 0.1541, 0.7473, 0.1536, 0.7491, 0.6049, 0.658, 0.5955, 0.6584, 0.5955, 0.6492, 0.6049, 0.649, 0.462, 0.7386, 0.4544, 0.7411, 0.4537, 0.7394, 0.4607, 0.7352, 0.6139, 0.6579, 0.6049, 0.658, 0.6049, 0.649, 0.6139, 0.6494, 0.469, 0.7363, 0.462, 0.7386, 0.4607, 0.7352, 0.4671, 0.7314, 0.6222, 0.6581, 0.6139, 0.6579, 0.6139, 0.6494, 0.6222, 0.6505, 0.4751, 0.7344, 0.469, 0.7363, 0.4671, 0.7314, 0.4727, 0.7282, 0.6295, 0.6588, 0.6222, 0.6581, 0.6222, 0.6505, 0.6295, 0.6523, 0.5688, 0.6617, 0.5615, 0.6632, 0.5615, 0.6567, 0.5688, 0.654, 0.4607, 0.7352, 0.4537, 0.7394, 0.4528, 0.7378, 0.4588, 0.7322, 0.6139, 0.6494, 0.6049, 0.649, 0.6049, 0.6406, 0.6139, 0.6415, 0.4671, 0.7314, 0.4607, 0.7352, 0.4588, 0.7322, 0.4644, 0.7271, 0.6222, 0.6505, 0.6139, 0.6494, 0.6139, 0.6415, 0.6222, 0.6434, 0.4727, 0.7282, 0.4671, 0.7314, 0.4644, 0.7271, 0.4693, 0.7227, 0.6295, 0.6523, 0.6222, 0.6505, 0.6222, 0.6434, 0.6295, 0.6462, 0.5688, 0.654, 0.5615, 0.6567, 0.5615, 0.6507, 0.5688, 0.6469, 0.1676, 0.7555, 0.1734, 0.758, 0.1707, 0.764, 0.1654, 0.7602, 0.5771, 0.6518, 0.5688, 0.654, 0.5688, 0.6469, 0.5771, 0.644, 0.1609, 0.7525, 0.1676, 0.7555, 0.1654, 0.7602, 0.1594, 0.7557, 0.5861, 0.6502, 0.5771, 0.6518, 0.5771, 0.644, 0.5861, 0.6419, 0.1536, 0.7491, 0.1609, 0.7525, 0.1594, 0.7557, 0.1528, 0.7507, 0.5955, 0.6492, 0.5861, 0.6502, 0.5861, 0.6419, 0.5955, 0.6407, 0.4537, 0.7394, 0.4465, 0.7438, 0.4528, 0.7378, 0.146, 0.7455, 0.1536, 0.7491, 0.1528, 0.7507, 0.6049, 0.649, 0.5955, 0.6492, 0.5955, 0.6407, 0.6049, 0.6406, 0.5771, 0.644, 0.5688, 0.6469, 0.5688, 0.6407, 0.5771, 0.637, 0.1594, 0.7557, 0.1654, 0.7602, 0.1625, 0.7643, 0.1574, 0.7585, 0.5861, 0.6419, 0.5771, 0.644, 0.5771, 0.637, 0.5861, 0.6345, 0.1528, 0.7507, 0.1594, 0.7557, 0.1574, 0.7585, 0.1518, 0.7522, 0.5955, 0.6407, 0.5861, 0.6419, 0.5861, 0.6345, 0.5955, 0.6333, 0.4528, 0.7378, 0.4465, 0.7438, 0.4516, 0.7365, 0.146, 0.7455, 0.1528, 0.7507, 0.1518, 0.7522, 0.6049, 0.6406, 0.5955, 0.6407, 0.5955, 0.6333, 0.6049, 0.6333, 0.4588, 0.7322, 0.4528, 0.7378, 0.4516, 0.7365, 0.4565, 0.7296, 0.6139, 0.6415, 0.6049, 0.6406, 0.6049, 0.6333, 0.6139, 0.6346, 0.4644, 0.7271, 0.4588, 0.7322, 0.4565, 0.7296, 0.461, 0.7233, 0.6222, 0.6434, 0.6139, 0.6415, 0.6139, 0.6346, 0.6223, 0.6372, 0.4693, 0.7227, 0.4644, 0.7271, 0.461, 0.7233, 0.465, 0.7179, 0.6295, 0.6462, 0.6222, 0.6434, 0.6223, 0.6372, 0.6296, 0.641, 0.5688, 0.6469, 0.5615, 0.6507, 0.5615, 0.6454, 0.5688, 0.6407, 0.1654, 0.7602, 0.1707, 0.764, 0.1669, 0.7692, 0.1625, 0.7643, 0.6139, 0.6346, 0.6049, 0.6333, 0.6049, 0.6272, 0.6139, 0.6289, 0.461, 0.7233, 0.4565, 0.7296, 0.4538, 0.7276, 0.4571, 0.7204, 0.6223, 0.6372, 0.6139, 0.6346, 0.6139, 0.6289, 0.6223, 0.6321, 0.465, 0.7179, 0.461, 0.7233, 0.4571, 0.7204, 0.46, 0.7142, 0.1669, 0.7692, 0.1705, 0.7732, 0.1652, 0.7782, 0.1624, 0.7735, 0.7488, 0.7698, 0.745, 0.778, 0.7405, 0.7771, 0.7435, 0.7688, 0.1625, 0.7643, 0.1669, 0.7692, 0.1624, 0.7735, 0.1589, 0.7676, 0.7516, 0.7609, 0.7488, 0.7698, 0.7435, 0.7688, 0.7458, 0.7597, 0.1574, 0.7585, 0.1625, 0.7643, 0.1589, 0.7676, 0.1549, 0.7608, 0.7533, 0.7516, 0.7516, 0.7609, 0.7458, 0.7597, 0.7471, 0.7503, 0.1518, 0.7522, 0.1574, 0.7585, 0.1549, 0.7608, 0.1506, 0.7533, 0.7539, 0.7421, 0.7533, 0.7516, 0.7471, 0.7503, 0.7476, 0.7408, 0.4516, 0.7365, 0.4465, 0.7438, 0.4502, 0.7355, 0.146, 0.7455, 0.1518, 0.7522, 0.1506, 0.7533, 0.6049, 0.6333, 0.5955, 0.6333, 0.5955, 0.6271, 0.6049, 0.6272, 0.4565, 0.7296, 0.4516, 0.7365, 0.4502, 0.7355, 0.4538, 0.7276, 0.1549, 0.7608, 0.1589, 0.7676, 0.1548, 0.7701, 0.1521, 0.7626, 0.7471, 0.7503, 0.7458, 0.7597, 0.7391, 0.7588, 0.74, 0.7494, 0.1506, 0.7533, 0.1549, 0.7608, 0.1521, 0.7626, 0.1491, 0.7542, 0.7476, 0.7408, 0.7471, 0.7503, 0.74, 0.7494, 0.7403, 0.7399, 0.4502, 0.7355, 0.4465, 0.7438, 0.4487, 0.7348, 0.146, 0.7455, 0.1506, 0.7533, 0.1491, 0.7542, 0.7471, 0.7317, 0.7476, 0.7408, 0.7403, 0.7399, 0.74, 0.7308, 0.4538, 0.7276, 0.4502, 0.7355, 0.4487, 0.7348, 0.4508, 0.7262, 0.7457, 0.7233, 0.7471, 0.7317, 0.74, 0.7308, 0.739, 0.7224, 0.4571, 0.7204, 0.4538, 0.7276, 0.4508, 0.7262, 0.4527, 0.7184, 0.7434, 0.7159, 0.7457, 0.7233, 0.739, 0.7224, 0.7373, 0.7151, 0.46, 0.7142, 0.4571, 0.7204, 0.4527, 0.7184, 0.4545, 0.7116, 0.1624, 0.7735, 0.1652, 0.7782, 0.159, 0.7819, 0.1572, 0.7767, 0.7435, 0.7688, 0.7405, 0.7771, 0.7354, 0.7764, 0.7375, 0.768, 0.1589, 0.7676, 0.1624, 0.7735, 0.1572, 0.7767, 0.1548, 0.7701, 0.7458, 0.7597, 0.7435, 0.7688, 0.7375, 0.768, 0.7391, 0.7588, 0.4527, 0.7184, 0.4508, 0.7262, 0.4477, 0.7255, 0.4482, 0.7174, 0.7373, 0.7151, 0.739, 0.7224, 0.7316, 0.7219, 0.7308, 0.7146, 0.7354, 0.7764, 0.7328, 0.7838, 0.7284, 0.7834, 0.7298, 0.7759, 0.1572, 0.7767, 0.159, 0.7819, 0.1524, 0.7843, 0.1515, 0.7786, 0.7375, 0.768, 0.7354, 0.7764, 0.7298, 0.7759, 0.7309, 0.7675, 0.1548, 0.7701, 0.1572, 0.7767, 0.1515, 0.7786, 0.1504, 0.7717, 0.7391, 0.7588, 0.7375, 0.768, 0.7309, 0.7675, 0.7317, 0.7583, 0.1521, 0.7626, 0.1548, 0.7701, 0.1504, 0.7717, 0.1491, 0.7636, 0.74, 0.7494, 0.7391, 0.7588, 0.7317, 0.7583, 0.7322, 0.7488, 0.1491, 0.7542, 0.1521, 0.7626, 0.1491, 0.7636, 0.1476, 0.7548, 0.7403, 0.7399, 0.74, 0.7494, 0.7322, 0.7488, 0.7324, 0.7393, 0.4487, 0.7348, 0.4465, 0.7438, 0.4471, 0.7344, 0.146, 0.7455, 0.1491, 0.7542, 0.1476, 0.7548, 0.74, 0.7308, 0.7403, 0.7399, 0.7324, 0.7393, 0.7322, 0.7302, 0.4508, 0.7262, 0.4487, 0.7348, 0.4471, 0.7344, 0.4477, 0.7255, 0.739, 0.7224, 0.74, 0.7308, 0.7322, 0.7302, 0.7316, 0.7219, 0.7322, 0.7488, 0.7317, 0.7583, 0.7241, 0.7581, 0.7241, 0.7486, 0.1476, 0.7548, 0.1491, 0.7636, 0.1459, 0.764, 0.146, 0.755, 0.7324, 0.7393, 0.7322, 0.7488, 0.7241, 0.7486, 0.7241, 0.7391, 0.4471, 0.7344, 0.4465, 0.7438, 0.4455, 0.7344, 0.146, 0.7455, 0.1476, 0.7548, 0.146, 0.755, 0.7322, 0.7302, 0.7324, 0.7393, 0.7241, 0.7391, 0.7241, 0.73, 0.4477, 0.7255, 0.4471, 0.7344, 0.4455, 0.7344, 0.4445, 0.7255, 0.7316, 0.7219, 0.7322, 0.7302, 0.7241, 0.73, 0.724, 0.7217, 0.4482, 0.7174, 0.4477, 0.7255, 0.4445, 0.7255, 0.4435, 0.7174, 0.7308, 0.7146, 0.7316, 0.7219, 0.724, 0.7217, 0.7239, 0.7144, 0.7298, 0.7759, 0.7284, 0.7834, 0.7238, 0.7833, 0.7239, 0.7758, 0.7296, 0.7086, 0.7308, 0.7146, 0.7239, 0.7144, 0.7237, 0.7085, 0.7309, 0.7675, 0.7298, 0.7759, 0.7239, 0.7758, 0.724, 0.7673, 0.1504, 0.7717, 0.1515, 0.7786, 0.1457, 0.7793, 0.1458, 0.7722, 0.7317, 0.7583, 0.7309, 0.7675, 0.724, 0.7673, 0.7241, 0.7581, 0.1491, 0.7636, 0.1504, 0.7717, 0.1458, 0.7722, 0.1459, 0.764, 0.8058, 0.6625, 0.7955, 0.6623, 0.7955, 0.6506, 0.8058, 0.6515, 0.8474, 0.1314, 0.8475, 0.1211, 0.8566, 0.1211, 0.8567, 0.1314, 0.7852, 0.6623, 0.7749, 0.6624, 0.7749, 0.6506, 0.7852, 0.6513, 0.8338, 0.4198, 0.834, 0.4095, 0.8433, 0.4093, 0.8433, 0.4196, 0.8, 0.4113, 0.8082, 0.4108, 0.8082, 0.4245, 0.8, 0.4243, 0.8656, 0.1217, 0.8739, 0.1215, 0.8739, 0.1322, 0.8656, 0.1325, 0.8249, 0.4235, 0.8165, 0.4237, 0.8165, 0.4106, 0.8249, 0.4111, 0.8523, 0.4095, 0.8606, 0.4099, 0.8606, 0.4206, 0.8523, 0.4204, 0.9306, 0.2876, 0.9131, 0.2876, 0.9126, 0.2782, 0.9308, 0.2782, 0.5579, 0.8778, 0.5404, 0.8778, 0.5403, 0.8684, 0.5585, 0.8684, 0.3449, 0.8594, 0.3653, 0.8594, 0.3652, 0.8689, 0.3451, 0.8689, 0.9553, 0.1973, 0.9733, 0.1973, 0.9744, 0.2807, 0.9542, 0.2807, 0.9243, 0.7377, 0.9418, 0.7377, 0.9424, 0.7479, 0.9241, 0.7479, 0.6062, 0.8778, 0.5887, 0.8778, 0.5886, 0.8675, 0.6068, 0.8675, 0.3967, 0.8608, 0.4171, 0.8608, 0.417, 0.8712, 0.3968, 0.8712, 0.9706, 0.7386, 0.9886, 0.7386, 0.9897, 0.8211, 0.9695, 0.8211])
me_cube.materials.append(mat_material)
me_cube.use_remesh_preserve_volume = False
me_cube.use_remesh_preserve_attributes = False
me_cube.use_mirror_vertex_groups = False
me_cube.update()
me_cylinder_001 = bpy.data.meshes.new('Cylinder.001')
me_cylinder_001.from_pydata([(0.0, 0.4321, -1.007), (0.0, 0.3894, 0.9921), (0.08404, 0.4238, -1.007), (0.07568, 0.3819, 0.9922), (0.1649, 0.3992, -1.007), (0.1484, 0.3597, 0.9927), (0.2393, 0.3593, -1.006), (0.2155, 0.3237, 0.9934), (0.3046, 0.3056, -1.005), (0.2743, 0.2753, 0.9944), (0.3582, 0.2401, -1.004), (0.3225, 0.2163, 0.9956), (0.398, 0.1654, -1.003), (0.3584, 0.149, 0.997), (0.4225, 0.08431, -1.001), (0.3804, 0.07596, 0.9985), (0.4308, -9.657e-08, -1.0), (0.3879, 1.683e-07, 1.0), (0.4225, -0.08431, -0.9986), (0.3804, -0.07596, 1.002), (0.398, -0.1654, -0.9972), (0.3584, -0.149, 1.003), (0.3582, -0.2401, -0.9959), (0.3225, -0.2163, 1.004), (0.3046, -0.3056, -0.9948), (0.2743, -0.2753, 1.006), (0.2393, -0.3593, -0.9939), (0.2155, -0.3237, 1.007), (0.1649, -0.3992, -0.9932), (0.1484, -0.3597, 1.007), (0.08404, -0.4238, -0.9928), (0.07567, -0.3819, 1.008), (-1.404e-07, -0.4321, -0.9926), (-1.264e-07, -0.3894, 1.008), (-0.08404, -0.4238, -0.9928), (-0.07568, -0.3819, 1.008), (-0.1649, -0.3992, -0.9932), (-0.1484, -0.3597, 1.007), (-0.2393, -0.3593, -0.9939), (-0.2155, -0.3237, 1.007), (-0.3046, -0.3056, -0.9948), (-0.2743, -0.2753, 1.006), (-0.3582, -0.2401, -0.9959), (-0.3225, -0.2163, 1.004), (-0.398, -0.1654, -0.9972), (-0.3584, -0.149, 1.003), (-0.4225, -0.08431, -0.9986), (-0.3804, -0.07596, 1.002), (-0.4308, 2.881e-07, -1.0), (-0.3879, 5.149e-07, 1.0), (-0.4225, 0.08431, -1.001), (-0.3804, 0.07596, 0.9985), (-0.398, 0.1654, -1.003), (-0.3584, 0.149, 0.997), (-0.3582, 0.2401, -1.004), (-0.3225, 0.2163, 0.9956), (-0.3046, 0.3056, -1.005), (-0.2743, 0.2753, 0.9944), (-0.2393, 0.3593, -1.006), (-0.2155, 0.3237, 0.9934), (-0.1649, 0.3992, -1.007), (-0.1484, 0.3597, 0.9927), (-0.08404, 0.4238, -1.007), (-0.07567, 0.3819, 0.9922), (0.0, 1.0, 0.8664), (0.1951, 0.9808, 0.8664), (0.3827, 0.9239, 0.8664), (0.5556, 0.8315, 0.8664), (0.7071, 0.7071, 0.8664), (0.8315, 0.5556, 0.8664), (0.9239, 0.3827, 0.8664), (0.9808, 0.1951, 0.8664), (1.0, 7.55e-08, 0.8664), (0.9808, -0.1951, 0.8664), (0.9239, -0.3827, 0.8664), (0.8315, -0.5556, 0.8664), (0.7071, -0.7071, 0.8664), (0.5556, -0.8315, 0.8664), (0.3827, -0.9239, 0.8664), (0.1951, -0.9808, 0.8664), (-3.258e-07, -1.0, 0.8664), (-0.1951, -0.9808, 0.8664), (-0.3827, -0.9239, 0.8664), (-0.5556, -0.8315, 0.8664), (-0.7071, -0.7071, 0.8664), (-0.8315, -0.5556, 0.8664), (-0.9239, -0.3827, 0.8664), (-0.9808, -0.1951, 0.8664), (-1.0, 9.656e-07, 0.8664), (-0.9808, 0.1951, 0.8664), (-0.9239, 0.3827, 0.8664), (-0.8315, 0.5556, 0.8664), (-0.7071, 0.7071, 0.8664), (-0.5556, 0.8315, 0.8664), (-0.3827, 0.9239, 0.8664), (-0.1951, 0.9808, 0.8664), (0.1951, 0.9808, -0.9099), (0.3827, 0.9239, -0.9099), (0.5556, 0.8315, -0.9099), (0.7071, 0.7071, -0.9099), (0.8315, 0.5556, -0.9099), (0.9239, 0.3827, -0.9099), (0.9808, 0.1951, -0.9099), (1.0, 7.55e-08, -0.9099), (0.9808, -0.1951, -0.9099), (0.9239, -0.3827, -0.9099), (0.8315, -0.5556, -0.9099), (0.7071, -0.7071, -0.9099), (0.5556, -0.8315, -0.9099), (0.3827, -0.9239, -0.9099), (0.1951, -0.9808, -0.9099), (-3.258e-07, -1.0, -0.9099), (-0.1951, -0.9808, -0.9099), (-0.3827, -0.9239, -0.9099), (-0.5556, -0.8315, -0.9099), (-0.7071, -0.7071, -0.9099), (-0.8315, -0.5556, -0.9099), (-0.9239, -0.3827, -0.9099), (-0.9808, -0.1951, -0.9099), (-1.0, 9.656e-07, -0.9099), (-0.9808, 0.1951, -0.9099), (-0.9239, 0.3827, -0.9099), (-0.8315, 0.5556, -0.9099), (-0.7071, 0.7071, -0.9099), (-0.5556, 0.8315, -0.9099), (-0.3827, 0.9239, -0.9099), (-0.1951, 0.9808, -0.9099), (0.0, 1.0, -0.9099), (-0.272, 0.3324, -1.006), (-0.2449, 0.2995, 0.9939), (-0.6313, 0.7693, 0.8664), (-0.6313, 0.7693, -0.9099)], [], [(64, 1, 3, 65), (65, 3, 5, 66), (66, 5, 7, 67), (67, 7, 9, 68), (68, 9, 11, 69), (69, 11, 13, 70), (70, 13, 15, 71), (71, 15, 17, 72), (72, 17, 19, 73), (73, 19, 21, 74), (74, 21, 23, 75), (75, 23, 25, 76), (76, 25, 27, 77), (77, 27, 29, 78), (78, 29, 31, 79), (79, 31, 33, 80), (80, 33, 35, 81), (81, 35, 37, 82), (82, 37, 39, 83), (83, 39, 41, 84), (84, 41, 43, 85), (85, 43, 45, 86), (86, 45, 47, 87), (87, 47, 49, 88), (88, 49, 51, 89), (89, 51, 53, 90), (90, 53, 55, 91), (91, 55, 57, 92), (130, 129, 59, 93), (93, 59, 61, 94), (3, 1, 63, 61, 59, 129, 57, 55, 53, 51, 49, 47, 45, 43, 41, 39, 37, 35, 33, 31, 29, 27, 25, 23, 21, 19, 17, 15, 13, 11, 9, 7, 5), (94, 61, 63, 95), (95, 63, 1, 64), (0, 2, 4, 6, 8, 10, 12, 14, 16, 18, 20, 22, 24, 26, 28, 30, 32, 34, 36, 38, 40, 42, 44, 46, 48, 50, 52, 54, 56, 128, 58, 60, 62), (126, 95, 64, 127), (125, 94, 95, 126), (124, 93, 94, 125), (131, 130, 93, 124), (122, 91, 92, 123), (121, 90, 91, 122), (120, 89, 90, 121), (119, 88, 89, 120), (118, 87, 88, 119), (117, 86, 87, 118), (116, 85, 86, 117), (115, 84, 85, 116), (114, 83, 84, 115), (113, 82, 83, 114), (112, 81, 82, 113), (111, 80, 81, 112), (110, 79, 80, 111), (109, 78, 79, 110), (108, 77, 78, 109), (107, 76, 77, 108), (106, 75, 76, 107), (105, 74, 75, 106), (104, 73, 74, 105), (103, 72, 73, 104), (102, 71, 72, 103), (101, 70, 71, 102), (100, 69, 70, 101), (99, 68, 69, 100), (98, 67, 68, 99), (97, 66, 67, 98), (96, 65, 66, 97), (127, 64, 65, 96), (0, 127, 96, 2), (2, 96, 97, 4), (4, 97, 98, 6), (6, 98, 99, 8), (8, 99, 100, 10), (10, 100, 101, 12), (12, 101, 102, 14), (14, 102, 103, 16), (16, 103, 104, 18), (18, 104, 105, 20), (20, 105, 106, 22), (22, 106, 107, 24), (24, 107, 108, 26), (26, 108, 109, 28), (28, 109, 110, 30), (30, 110, 111, 32), (32, 111, 112, 34), (34, 112, 113, 36), (36, 113, 114, 38), (38, 114, 115, 40), (40, 115, 116, 42), (42, 116, 117, 44), (44, 117, 118, 46), (46, 118, 119, 48), (48, 119, 120, 50), (50, 120, 121, 52), (52, 121, 122, 54), (54, 122, 123, 56), (128, 131, 124, 58), (58, 124, 125, 60), (60, 125, 126, 62), (62, 126, 127, 0), (56, 123, 131, 128), (123, 92, 130, 131), (92, 57, 129, 130)])
_uv = me_cylinder_001.uv_layers.new(name='UVMap')
_uv.uv.foreach_set('vector', [0.292, 0.07351, 0.2294, 0.16, 0.2192, 0.1522, 0.2657, 0.05356, 0.2657, 0.05356, 0.2192, 0.1522, 0.2078, 0.1469, 0.2364, 0.03982, 0.2364, 0.03982, 0.2078, 0.1469, 0.1957, 0.1442, 0.2054, 0.03281, 0.2054, 0.03281, 0.1957, 0.1442, 0.1835, 0.1442, 0.1738, 0.03281, 0.1738, 0.03281, 0.1835, 0.1442, 0.1714, 0.147, 0.1427, 0.03982, 0.1427, 0.03982, 0.1714, 0.147, 0.16, 0.1523, 0.1135, 0.05356, 0.1135, 0.05356, 0.16, 0.1523, 0.1498, 0.1601, 0.08716, 0.07351, 0.08716, 0.07351, 0.1498, 0.1601, 0.1411, 0.17, 0.06479, 0.0989, 0.06479, 0.0989, 0.1411, 0.17, 0.1342, 0.1816, 0.0472, 0.1288, 0.0472, 0.1288, 0.1342, 0.1816, 0.1295, 0.1945, 0.03509, 0.1619, 0.03509, 0.1619, 0.1295, 0.1945, 0.1271, 0.2082, 0.02892, 0.1971, 0.02892, 0.1971, 0.1271, 0.2082, 0.1271, 0.2222, 0.02892, 0.2331, 0.02892, 0.2331, 0.1271, 0.2222, 0.1294, 0.2359, 0.03509, 0.2683, 0.03509, 0.2683, 0.1294, 0.2359, 0.1341, 0.2488, 0.0472, 0.3014, 0.0472, 0.3014, 0.1341, 0.2488, 0.1409, 0.2604, 0.06479, 0.3313, 0.06479, 0.3313, 0.1409, 0.2604, 0.1496, 0.2702, 0.08716, 0.3567, 0.08716, 0.3567, 0.1496, 0.2702, 0.1598, 0.2779, 0.1135, 0.3766, 0.1135, 0.3766, 0.1598, 0.2779, 0.1712, 0.2833, 0.1427, 0.3904, 0.1427, 0.3904, 0.1712, 0.2833, 0.1832, 0.286, 0.1738, 0.3974, 0.1738, 0.3974, 0.1832, 0.286, 0.1955, 0.2859, 0.2054, 0.3974, 0.2054, 0.3974, 0.1955, 0.2859, 0.2076, 0.2832, 0.2364, 0.3904, 0.2364, 0.3904, 0.2076, 0.2832, 0.2189, 0.2778, 0.2657, 0.3766, 0.2657, 0.3766, 0.2189, 0.2778, 0.2292, 0.27, 0.292, 0.3567, 0.292, 0.3567, 0.2292, 0.27, 0.2379, 0.2602, 0.3144, 0.3313, 0.3144, 0.3313, 0.2379, 0.2602, 0.2447, 0.2485, 0.332, 0.3014, 0.332, 0.3014, 0.2447, 0.2485, 0.2495, 0.2356, 0.3441, 0.2683, 0.3441, 0.2683, 0.2495, 0.2356, 0.2519, 0.2219, 0.3502, 0.2331, 0.3502, 0.2331, 0.2519, 0.2219, 0.2519, 0.208, 0.3502, 0.1971, 0.3471, 0.1795, 0.2507, 0.2011, 0.2495, 0.1943, 0.3441, 0.1619, 0.3441, 0.1619, 0.2495, 0.1943, 0.2449, 0.1814, 0.332, 0.1288, 0.2187, 0.8296, 0.2307, 0.8269, 0.243, 0.8269, 0.2551, 0.8296, 0.2664, 0.835, 0.2715, 0.8389, 0.2766, 0.8428, 0.2853, 0.8527, 0.2921, 0.8643, 0.2968, 0.8772, 0.2992, 0.8909, 0.2992, 0.9049, 0.2968, 0.9186, 0.2921, 0.9315, 0.2853, 0.9432, 0.2766, 0.953, 0.2664, 0.9608, 0.2551, 0.9661, 0.243, 0.9688, 0.2307, 0.9688, 0.2187, 0.9661, 0.2074, 0.9607, 0.1972, 0.953, 0.1885, 0.9431, 0.1817, 0.9314, 0.177, 0.9185, 0.1746, 0.9048, 0.1746, 0.8908, 0.177, 0.8771, 0.1817, 0.8642, 0.1885, 0.8526, 0.1972, 0.8427, 0.2074, 0.835, 0.332, 0.1288, 0.2449, 0.1814, 0.238, 0.1698, 0.3144, 0.0989, 0.3144, 0.0989, 0.238, 0.1698, 0.2294, 0.16, 0.292, 0.07351, 0.08849, 0.9858, 0.07485, 0.9858, 0.06148, 0.9828, 0.04889, 0.9768, 0.03755, 0.9682, 0.02791, 0.9572, 0.02034, 0.9443, 0.01512, 0.93, 0.01246, 0.9148, 0.01246, 0.8993, 0.01512, 0.884, 0.02034, 0.8697, 0.02791, 0.8568, 0.03755, 0.8459, 0.04889, 0.8372, 0.06148, 0.8313, 0.07485, 0.8283, 0.08849, 0.8283, 0.1019, 0.8313, 0.1145, 0.8373, 0.1258, 0.8459, 0.1354, 0.8569, 0.143, 0.8698, 0.1482, 0.8841, 0.1509, 0.8993, 0.1509, 0.9149, 0.1482, 0.9301, 0.143, 0.9444, 0.1354, 0.9573, 0.1306, 0.9628, 0.1258, 0.9683, 0.1145, 0.9769, 0.1019, 0.9828, 0.5842, 0.7848, 0.5842, 0.4595, 0.6105, 0.4595, 0.6105, 0.7848, 0.3389, 0.4595, 0.3389, 0.7848, 0.315, 0.7848, 0.315, 0.4595, 0.3663, 0.4595, 0.3663, 0.7848, 0.3389, 0.7848, 0.3389, 0.4595, 0.3813, 0.4595, 0.3813, 0.7848, 0.3663, 0.7848, 0.3663, 0.4595, 0.4277, 0.4595, 0.4277, 0.7848, 0.3963, 0.7848, 0.3963, 0.4595, 0.4592, 0.4595, 0.4592, 0.7848, 0.4277, 0.7848, 0.4277, 0.4595, 0.4898, 0.4595, 0.4898, 0.7848, 0.4592, 0.7848, 0.4592, 0.4595, 0.5182, 0.4595, 0.5182, 0.7848, 0.4898, 0.7848, 0.4898, 0.4595, 0.5432, 0.4595, 0.5432, 0.7848, 0.5182, 0.7848, 0.5182, 0.4595, 0.2497, 0.7848, 0.2497, 0.4595, 0.272, 0.4595, 0.272, 0.7848, 0.2234, 0.7848, 0.2234, 0.4595, 0.2497, 0.4595, 0.2497, 0.7848, 0.1941, 0.7848, 0.1941, 0.4595, 0.2234, 0.4595, 0.2234, 0.7848, 0.1631, 0.7848, 0.1631, 0.4595, 0.1941, 0.4595, 0.1941, 0.7848, 0.1314, 0.7848, 0.1314, 0.4595, 0.1631, 0.4595, 0.1631, 0.7848, 0.1004, 0.7848, 0.1004, 0.4595, 0.1314, 0.4595, 0.1314, 0.7848, 0.07115, 0.7848, 0.07115, 0.4595, 0.1004, 0.4595, 0.1004, 0.7848, 0.04484, 0.7848, 0.04484, 0.4595, 0.07115, 0.4595, 0.07115, 0.7848, 0.02246, 0.7848, 0.02246, 0.4595, 0.04484, 0.4595, 0.04484, 0.7848, 0.803, 0.02928, 0.803, 0.3546, 0.7767, 0.3546, 0.7767, 0.02928, 0.8323, 0.02928, 0.8323, 0.3546, 0.803, 0.3546, 0.803, 0.02928, 0.8633, 0.02928, 0.8633, 0.3546, 0.8323, 0.3546, 0.8323, 0.02928, 0.895, 0.02928, 0.895, 0.3546, 0.8633, 0.3546, 0.8633, 0.02928, 0.926, 0.02928, 0.926, 0.3546, 0.895, 0.3546, 0.895, 0.02928, 0.9553, 0.02928, 0.9553, 0.3546, 0.926, 0.3546, 0.926, 0.02928, 0.9816, 0.02928, 0.9816, 0.3546, 0.9553, 0.3546, 0.9553, 0.02928, 0.7891, 0.7848, 0.7891, 0.4595, 0.8114, 0.4595, 0.8114, 0.7848, 0.7627, 0.7848, 0.7627, 0.4595, 0.7891, 0.4595, 0.7891, 0.7848, 0.7335, 0.7848, 0.7335, 0.4595, 0.7627, 0.4595, 0.7627, 0.7848, 0.7025, 0.7848, 0.7025, 0.4595, 0.7335, 0.4595, 0.7335, 0.7848, 0.6708, 0.7848, 0.6708, 0.4595, 0.7025, 0.4595, 0.7025, 0.7848, 0.6398, 0.7848, 0.6398, 0.4595, 0.6708, 0.4595, 0.6708, 0.7848, 0.6105, 0.7848, 0.6105, 0.4595, 0.6398, 0.4595, 0.6398, 0.7848, 0.6301, 0.2524, 0.7111, 0.3014, 0.6935, 0.3313, 0.6226, 0.2653, 0.6226, 0.2653, 0.6935, 0.3313, 0.6711, 0.3567, 0.6129, 0.2762, 0.6129, 0.2762, 0.6711, 0.3567, 0.6448, 0.3766, 0.6016, 0.2848, 0.6016, 0.2848, 0.6448, 0.3766, 0.6156, 0.3904, 0.5889, 0.2907, 0.5889, 0.2907, 0.6156, 0.3904, 0.5846, 0.3974, 0.5755, 0.2937, 0.5755, 0.2937, 0.5846, 0.3974, 0.5529, 0.3974, 0.5619, 0.2937, 0.5619, 0.2937, 0.5529, 0.3974, 0.5219, 0.3904, 0.5485, 0.2906, 0.5485, 0.2906, 0.5219, 0.3904, 0.4926, 0.3766, 0.5358, 0.2847, 0.5358, 0.2847, 0.4926, 0.3766, 0.4663, 0.3567, 0.5245, 0.2761, 0.5245, 0.2761, 0.4663, 0.3567, 0.4439, 0.3313, 0.5148, 0.2651, 0.5148, 0.2651, 0.4439, 0.3313, 0.4264, 0.3014, 0.5072, 0.2522, 0.5072, 0.2522, 0.4264, 0.3014, 0.4142, 0.2683, 0.5019, 0.2379, 0.5019, 0.2379, 0.4142, 0.2683, 0.4081, 0.2331, 0.4993, 0.2227, 0.4993, 0.2227, 0.4081, 0.2331, 0.4081, 0.1971, 0.4992, 0.2072, 0.4992, 0.2072, 0.4081, 0.1971, 0.4142, 0.1619, 0.5019, 0.1921, 0.5019, 0.1921, 0.4142, 0.1619, 0.4264, 0.1288, 0.5071, 0.1778, 0.5071, 0.1778, 0.4264, 0.1288, 0.4439, 0.0989, 0.5147, 0.1649, 0.5147, 0.1649, 0.4439, 0.0989, 0.4663, 0.07351, 0.5243, 0.154, 0.5243, 0.154, 0.4663, 0.07351, 0.4926, 0.05356, 0.5357, 0.1454, 0.5357, 0.1454, 0.4926, 0.05356, 0.5219, 0.03982, 0.5483, 0.1395, 0.5483, 0.1395, 0.5219, 0.03982, 0.5529, 0.03281, 0.5617, 0.1365, 0.5617, 0.1365, 0.5529, 0.03281, 0.5846, 0.03281, 0.5754, 0.1365, 0.5754, 0.1365, 0.5846, 0.03281, 0.6156, 0.03982, 0.5888, 0.1396, 0.5888, 0.1396, 0.6156, 0.03982, 0.6448, 0.05356, 0.6014, 0.1455, 0.6014, 0.1455, 0.6448, 0.05356, 0.6711, 0.07351, 0.6128, 0.1541, 0.6128, 0.1541, 0.6711, 0.07351, 0.6935, 0.0989, 0.6224, 0.1651, 0.6224, 0.1651, 0.6935, 0.0989, 0.7111, 0.1288, 0.6301, 0.178, 0.6301, 0.178, 0.7111, 0.1288, 0.7232, 0.1619, 0.6353, 0.1923, 0.6366, 0.1999, 0.7263, 0.1795, 0.7294, 0.1971, 0.638, 0.2075, 0.638, 0.2075, 0.7294, 0.1971, 0.7294, 0.2331, 0.638, 0.2229, 0.638, 0.2229, 0.7294, 0.2331, 0.7232, 0.2683, 0.6353, 0.2381, 0.6353, 0.2381, 0.7232, 0.2683, 0.7111, 0.3014, 0.6301, 0.2524, 0.6353, 0.1923, 0.7232, 0.1619, 0.7263, 0.1795, 0.6366, 0.1999, 0.3963, 0.4595, 0.3963, 0.7848, 0.3813, 0.7848, 0.3813, 0.4595, 0.3502, 0.1971, 0.2519, 0.208, 0.2507, 0.2011, 0.3471, 0.1795])
me_cylinder_001.materials.append(mat_tankmaterial_001)
me_cylinder_001.use_remesh_fix_poles = True
me_cylinder_001.use_remesh_preserve_attributes = False
me_cylinder_001.use_mirror_vertex_groups = False
me_cylinder_001.update()
me_cylinder_003 = bpy.data.meshes.new('Cylinder.003')
me_cylinder_003.from_pydata([(0.0, 1.212, -1.0), (0.0, 1.212, 1.0), (0.1951, 1.193, -1.0), (0.1951, 1.193, 1.0), (0.3827, 1.136, -1.0), (0.3827, 1.136, 1.0), (0.5556, 1.043, -1.0), (0.5556, 1.043, 1.0), (0.7071, 0.7071, -1.0), (0.7071, 0.7071, 1.0), (0.8315, 0.5556, -1.0), (0.8315, 0.5556, 1.0), (0.9239, 0.3827, -1.0), (0.9239, 0.3827, 1.0), (0.9808, 0.1951, -1.0), (0.9808, 0.1951, 1.0), (1.0, 7.55e-08, -1.0), (1.0, 7.55e-08, 1.0), (0.9808, -0.1951, -1.0), (0.9808, -0.1951, 1.0), (0.9239, -0.3827, -1.0), (0.9239, -0.3827, 1.0), (0.8315, -0.5556, -1.0), (0.8315, -0.5556, 1.0), (0.7071, -0.7071, -1.0), (0.7071, -0.7071, 1.0), (0.5556, -0.8315, -1.0), (0.5556, -0.8315, 1.0), (0.3827, -0.9239, -1.0), (0.3827, -0.9239, 1.0), (0.1951, -0.9808, -1.0), (0.1951, -0.9808, 1.0), (-3.258e-07, -1.0, -1.0), (-3.258e-07, -1.0, 1.0), (-0.1951, -0.9808, -1.0), (-0.1951, -0.9808, 1.0), (-0.3827, -0.9239, -1.0), (-0.3827, -0.9239, 1.0), (-0.5556, -0.8315, -1.0), (-0.5556, -0.8315, 1.0), (-0.7071, -0.7071, -1.0), (-0.7071, -0.7071, 1.0), (-0.8315, -0.5556, -1.0), (-0.8315, -0.5556, 1.0), (-0.9239, -0.3827, -1.0), (-0.9239, -0.3827, 1.0), (-0.9808, -0.1951, -1.0), (-0.9808, -0.1951, 1.0), (-1.0, 9.656e-07, -1.0), (-1.0, 9.656e-07, 1.0), (-0.9808, 0.1951, -1.0), (-0.9808, 0.1951, 1.0), (-0.9239, 0.3827, -1.0), (-0.9239, 0.3827, 1.0), (-0.8315, 0.5556, -1.0), (-0.8315, 0.5556, 1.0), (-0.7071, 0.9189, -1.0), (-0.7071, 0.9189, 1.0), (-0.5556, 1.043, -1.0), (-0.5556, 1.043, 1.0), (-0.3827, 1.136, -1.0), (-0.3827, 1.136, 1.0), (-0.1951, 1.193, -1.0), (-0.1951, 1.193, 1.0)], [], [(0, 1, 3, 2), (2, 3, 5, 4), (4, 5, 7, 6), (6, 7, 9, 8), (8, 9, 11, 10), (10, 11, 13, 12), (12, 13, 15, 14), (14, 15, 17, 16), (16, 17, 19, 18), (18, 19, 21, 20), (20, 21, 23, 22), (22, 23, 25, 24), (24, 25, 27, 26), (26, 27, 29, 28), (28, 29, 31, 30), (30, 31, 33, 32), (32, 33, 35, 34), (34, 35, 37, 36), (36, 37, 39, 38), (38, 39, 41, 40), (40, 41, 43, 42), (42, 43, 45, 44), (44, 45, 47, 46), (46, 47, 49, 48), (48, 49, 51, 50), (50, 51, 53, 52), (52, 53, 55, 54), (54, 55, 57, 56), (56, 57, 59, 58), (58, 59, 61, 60), (3, 1, 63, 61, 59, 57, 55, 53, 51, 49, 47, 45, 43, 41, 39, 37, 35, 33, 31, 29, 27, 25, 23, 21, 19, 17, 15, 13, 11, 9, 7, 5), (60, 61, 63, 62), (62, 63, 1, 0), (0, 2, 4, 6, 8, 10, 12, 14, 16, 18, 20, 22, 24, 26, 28, 30, 32, 34, 36, 38, 40, 42, 44, 46, 48, 50, 52, 54, 56, 58, 60, 62)])
_uv = me_cylinder_003.uv_layers.new(name='UVMap')
_uv.uv.foreach_set('vector', [0.8954, 0.4476, 0.8954, 0.03123, 0.9272, 0.03123, 0.9272, 0.4476, 0.9272, 0.4476, 0.9272, 0.03123, 0.9572, 0.03123, 0.9572, 0.4476, 0.9572, 0.4476, 0.9572, 0.03123, 0.9842, 0.03123, 0.9842, 0.4476, 0.3114, 0.5524, 0.3114, 0.9688, 0.256, 0.9688, 0.256, 0.5524, 0.256, 0.5524, 0.256, 0.9688, 0.2311, 0.9688, 0.2311, 0.5524, 0.2311, 0.5524, 0.2311, 0.9688, 0.2026, 0.9688, 0.2026, 0.5524, 0.2026, 0.5524, 0.2026, 0.9688, 0.1716, 0.9688, 0.1716, 0.5524, 0.1716, 0.5524, 0.1716, 0.9688, 0.1394, 0.9688, 0.1394, 0.5524, 0.1394, 0.5524, 0.1394, 0.9688, 0.107, 0.9688, 0.107, 0.5524, 0.107, 0.5524, 0.107, 0.9688, 0.07584, 0.9688, 0.07584, 0.5524, 0.07584, 0.5524, 0.07584, 0.9688, 0.04704, 0.9688, 0.04704, 0.5524, 0.04704, 0.5524, 0.04704, 0.9688, 0.02172, 0.9688, 0.02172, 0.5524, 0.6602, 0.9688, 0.6602, 0.5524, 0.6832, 0.5524, 0.6832, 0.9688, 0.6832, 0.9688, 0.6832, 0.5524, 0.7102, 0.5524, 0.7102, 0.9688, 0.7102, 0.9688, 0.7102, 0.5524, 0.7402, 0.5524, 0.7402, 0.9688, 0.7402, 0.9688, 0.7402, 0.5524, 0.7721, 0.5524, 0.7721, 0.9688, 0.7721, 0.9688, 0.7721, 0.5524, 0.8045, 0.5524, 0.8045, 0.9688, 0.8045, 0.9688, 0.8045, 0.5524, 0.8364, 0.5524, 0.8364, 0.9688, 0.8364, 0.9688, 0.8364, 0.5524, 0.8664, 0.5524, 0.8664, 0.9688, 0.8664, 0.9688, 0.8664, 0.5524, 0.8934, 0.5524, 0.8934, 0.9688, 0.3533, 0.9688, 0.3533, 0.5524, 0.3789, 0.5524, 0.3789, 0.9688, 0.3789, 0.9688, 0.3789, 0.5524, 0.408, 0.5524, 0.408, 0.9688, 0.408, 0.9688, 0.408, 0.5524, 0.4393, 0.5524, 0.4393, 0.9688, 0.4393, 0.9688, 0.4393, 0.5524, 0.4716, 0.5524, 0.4716, 0.9688, 0.4716, 0.9688, 0.4716, 0.5524, 0.5039, 0.5524, 0.5039, 0.9688, 0.5039, 0.9688, 0.5039, 0.5524, 0.5347, 0.5524, 0.5347, 0.9688, 0.5347, 0.9688, 0.5347, 0.5524, 0.5629, 0.5524, 0.5629, 0.9688, 0.5629, 0.9688, 0.5629, 0.5524, 0.6226, 0.5524, 0.6226, 0.9688, 0.7741, 0.4476, 0.7741, 0.03123, 0.8011, 0.03123, 0.8011, 0.4476, 0.8011, 0.4476, 0.8011, 0.03123, 0.8311, 0.03123, 0.8311, 0.4476, 0.06795, 0.08024, 0.09495, 0.05757, 0.125, 0.04195, 0.1568, 0.03399, 0.1893, 0.03399, 0.2211, 0.04195, 0.2677, 0.09646, 0.2947, 0.1191, 0.3176, 0.148, 0.3357, 0.1819, 0.3481, 0.2196, 0.3544, 0.2596, 0.3544, 0.3005, 0.3481, 0.3405, 0.3357, 0.3782, 0.3176, 0.4121, 0.2947, 0.441, 0.2677, 0.4636, 0.2377, 0.4793, 0.2058, 0.4872, 0.1733, 0.4872, 0.1415, 0.4793, 0.1115, 0.4636, 0.08449, 0.441, 0.06153, 0.4121, 0.04349, 0.3782, 0.03106, 0.3405, 0.02473, 0.3005, 0.02473, 0.2596, 0.03106, 0.2196, 0.02695, 0.143, 0.04499, 0.1091, 0.8311, 0.4476, 0.8311, 0.03123, 0.8629, 0.03123, 0.8629, 0.4476, 0.8629, 0.4476, 0.8629, 0.03123, 0.8954, 0.03123, 0.8954, 0.4476, 0.6634, 0.05757, 0.6904, 0.08024, 0.7133, 0.1091, 0.7314, 0.143, 0.7272, 0.2196, 0.7336, 0.2596, 0.7336, 0.3005, 0.7272, 0.3405, 0.7148, 0.3782, 0.6968, 0.4121, 0.6738, 0.441, 0.6468, 0.4636, 0.6168, 0.4793, 0.585, 0.4872, 0.5525, 0.4872, 0.5206, 0.4793, 0.4906, 0.4636, 0.4636, 0.441, 0.4407, 0.4121, 0.4226, 0.3782, 0.4102, 0.3405, 0.4039, 0.3005, 0.4039, 0.2596, 0.4102, 0.2196, 0.4226, 0.1819, 0.4407, 0.148, 0.4636, 0.1191, 0.4906, 0.09646, 0.5372, 0.04195, 0.569, 0.03399, 0.6015, 0.03399, 0.6334, 0.04195])
me_cylinder_003.materials.append(mat_maskmaterial)
me_cylinder_003.use_remesh_fix_poles = True
me_cylinder_003.use_remesh_preserve_attributes = False
me_cylinder_003.use_mirror_vertex_groups = False
me_cylinder_003.update()

# ---- curves / text
cu_beziercurve = bpy.data.curves.new('BezierCurve', 'CURVE')
cu_beziercurve.dimensions = '3D'
_sp = cu_beziercurve.splines.new('BEZIER'); _sp.bezier_points.add(3)
_sp.bezier_points.foreach_set('co', [-1.0, 0.504, 0.0, -0.2252, -0.2187, -0.3554, 0.014, -0.9866, -0.7493, -0.6894, -1.825, -0.9315])
_sp.bezier_points.foreach_set('handle_left', [-0.78, 1.167, -0.1109, -0.5715, -0.1366, -0.429, 0.2036, -0.5392, -0.6015, -0.4087, -1.839, -0.8974])
_sp.bezier_points.foreach_set('handle_right', [-1.092, 0.2283, 0.04614, -0.05199, -0.2598, -0.3186, -0.1756, -1.434, -0.8971, -1.633, -1.781, -1.046])
for _p, _l, _r in zip(_sp.bezier_points, ['ALIGNED', 'ALIGNED', 'ALIGNED', 'ALIGNED'], ['ALIGNED', 'ALIGNED', 'ALIGNED', 'ALIGNED']): _p.handle_left_type = _l; _p.handle_right_type = _r
_sp.order_u = 0
_sp.order_v = 0
cu_beziercurve.materials.append(mat_tankmaterial)
cu_beziercurve.use_path = True
cu_beziercurve.use_path_clamp = True
cu_beziercurve.bevel_depth = 0.06
cu_beziercurve.fill_mode = 'FULL'

# ---- objects
ob_light = bpy.data.objects.new('Light', light_light)
ob_camera = bpy.data.objects.new('Camera', cam_camera)
ob_hoze = bpy.data.objects.new('Hoze', cu_beziercurve)
ob_body = bpy.data.objects.new('Body', me_cube)
ob_tank = bpy.data.objects.new('Tank', me_cylinder_001)
ob_mask = bpy.data.objects.new('Mask', me_cylinder_003)

# ---- transforms, parenting, visibility, modifiers, constraints
ob_light.location = (4.076, 1.005, 5.904)
ob_light.rotation_euler = (0.6503, 0.05522, 1.866)
ob_light.lock_rotations_4d = False
ob_light.empty_display_type = 'ARROWS'
ob_light.color = (0.0, 0.0, 0.0, 0.0)
ob_light.lineart.crease_threshold = 0.0
ob_camera.location = (7.359, -6.926, 4.958)
ob_camera.rotation_euler = (1.109, 0.0, 0.8149)
ob_camera.lock_rotations_4d = False
ob_camera.empty_display_type = 'ARROWS'
ob_camera.color = (0.0, 0.0, 0.0, 0.0)
ob_camera.display_type = 'WIRE'
ob_camera.lineart.crease_threshold = 0.0
ob_hoze.location = (1.044, -1.169, 1.113)
ob_hoze.lineart.crease_threshold = 0.0
ob_body.location = (0.0, 0.0, 0.0)
ob_body.scale = (1.0, 1.198, 1.0)
ob_body.lock_rotations_4d = False
ob_body.empty_display_type = 'ARROWS'
ob_body.lineart.crease_threshold = 0.0
ob_tank.location = (0.0, 0.7688, 1.056)
ob_tank.rotation_euler = (-1.62, -0.0, 0.0)
ob_tank.scale = (0.4, 0.4, 1.5)
ob_tank.lineart.crease_threshold = 0.0
ob_mask.location = (0.0, -2.868, 0.186)
ob_mask.rotation_euler = (1.571, 0.0, 0.0)
ob_mask.scale = (-0.4107, -0.3524, 0.2534)
ob_mask.lineart.crease_threshold = 0.0

# ---- collection membership
col_collection.objects.link(ob_light)
col_collection.objects.link(ob_camera)
col_diver.objects.link(ob_hoze)
col_diver.objects.link(ob_body)
col_diver.objects.link(ob_tank)
col_diver.objects.link(ob_mask)

# ---- scene / render settings (as saved in the file)
scene.camera = ob_camera
scene.frame_start = 1; scene.frame_end = 250; scene.frame_set(1)
scene.render.engine = 'BLENDER_EEVEE_NEXT'
scene.cycles.use_denoising = False
scene.cycles.samples = 128
scene.cycles.sampling_pattern = 'TABULATED_SOBOL'
scene.cycles.use_adaptive_sampling = False
scene.cycles.use_light_tree = False
scene.view_settings.view_transform = 'Filmic'
bpy.context.view_layer.update()
